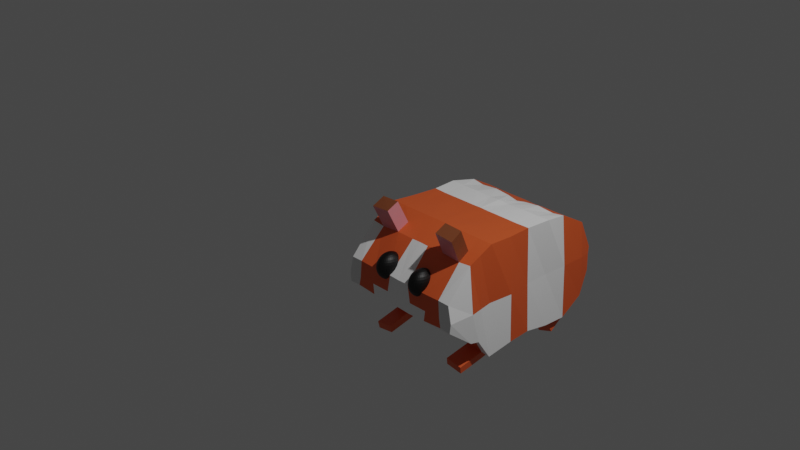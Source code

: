 # Source: morumotto.blend  (saved by Blender 2.92.15; exported with 4.5.12 LTS)
import bpy
from mathutils import Matrix  # noqa: F401  (used for matrix-valued properties, if any)

bpy.ops.wm.read_factory_settings(use_empty=True)
scene = bpy.context.scene
scene.name = 'Scene'

# ---- collections
col_collection = bpy.data.collections.new('Collection'); scene.collection.children.link(col_collection)

# ---- materials (node trees are filled in below, after node groups)
mat_material = bpy.data.materials.new('Material')
mat_material.alpha_threshold = 0.0
mat_material.use_transparent_shadow = False
mat_material.line_color = (0.0, 0.0, 0.0, 1.0)
mat_body_color1 = bpy.data.materials.new('body_color1')
mat_body_color1.use_transparent_shadow = False
mat_body_color2 = bpy.data.materials.new('body_color2')
mat_body_color2.use_transparent_shadow = False
mat_eye_color = bpy.data.materials.new('eye_color')
mat_eye_color.use_transparent_shadow = False
mat_ear_color1 = bpy.data.materials.new('ear_color1')
mat_ear_color1.use_transparent_shadow = False
mat_ear_color2 = bpy.data.materials.new('ear_color2')
mat_ear_color2.use_transparent_shadow = False

# ---- material node trees
mat_material.use_nodes = True; mat_material.node_tree.nodes.clear()
_N = mat_material.node_tree.nodes; _L = mat_material.node_tree.links
n0 = _N.new('ShaderNodeOutputMaterial'); n0.name = 'Material Output'; n0.location = (300, 300)
n1 = _N.new('ShaderNodeBsdfPrincipled'); n1.name = 'Principled BSDF'; n1.location = (10, 300)
n1.distribution = 'GGX'
n1.subsurface_method = 'BURLEY'
n1.inputs[2].default_value = 0.4
n1.inputs[3].default_value = 1.45
n1.inputs[27].default_value = (0.0, 0.0, 0.0, 1.0)
n1.inputs[28].default_value = 1.0
_L.new(n1.outputs[0], n0.inputs[0])
n0.is_active_output = True
mat_body_color1.use_nodes = True; mat_body_color1.node_tree.nodes.clear()
_N = mat_body_color1.node_tree.nodes; _L = mat_body_color1.node_tree.links
n0 = _N.new('ShaderNodeBsdfPrincipled'); n0.name = 'Principled BSDF'; n0.location = (10, 300)
n0.distribution = 'GGX'
n0.subsurface_method = 'BURLEY'
n0.inputs[0].default_value = (0.8, 0.1177, 0.02872, 1.0)
n0.inputs[3].default_value = 1.45
n0.inputs[27].default_value = (0.0, 0.0, 0.0, 1.0)
n0.inputs[28].default_value = 1.0
n1 = _N.new('ShaderNodeOutputMaterial'); n1.name = 'Material Output'; n1.location = (300, 300)
_L.new(n0.outputs[0], n1.inputs[0])
n1.is_active_output = True
mat_body_color2.use_nodes = True; mat_body_color2.node_tree.nodes.clear()
_N = mat_body_color2.node_tree.nodes; _L = mat_body_color2.node_tree.links
n0 = _N.new('ShaderNodeBsdfPrincipled'); n0.name = 'Principled BSDF'; n0.location = (10, 300)
n0.distribution = 'GGX'
n0.subsurface_method = 'BURLEY'
n0.inputs[0].default_value = (1.0, 1.0, 1.0, 1.0)
n0.inputs[3].default_value = 1.45
n0.inputs[27].default_value = (0.0, 0.0, 0.0, 1.0)
n0.inputs[28].default_value = 1.0
n1 = _N.new('ShaderNodeOutputMaterial'); n1.name = 'Material Output'; n1.location = (300, 300)
_L.new(n0.outputs[0], n1.inputs[0])
n1.is_active_output = True
mat_eye_color.use_nodes = True; mat_eye_color.node_tree.nodes.clear()
_N = mat_eye_color.node_tree.nodes; _L = mat_eye_color.node_tree.links
n0 = _N.new('ShaderNodeBsdfPrincipled'); n0.name = 'Principled BSDF'; n0.location = (10, 300)
n0.distribution = 'GGX'
n0.subsurface_method = 'BURLEY'
n0.inputs[0].default_value = (0.0, 0.0, 0.0, 1.0)
n0.inputs[3].default_value = 1.45
n0.inputs[27].default_value = (0.0, 0.0, 0.0, 1.0)
n0.inputs[28].default_value = 1.0
n1 = _N.new('ShaderNodeOutputMaterial'); n1.name = 'Material Output'; n1.location = (300, 300)
_L.new(n0.outputs[0], n1.inputs[0])
n1.is_active_output = True
mat_ear_color1.use_nodes = True; mat_ear_color1.node_tree.nodes.clear()
_N = mat_ear_color1.node_tree.nodes; _L = mat_ear_color1.node_tree.links
n0 = _N.new('ShaderNodeBsdfPrincipled'); n0.name = 'Principled BSDF'; n0.location = (10, 300)
n0.distribution = 'GGX'
n0.subsurface_method = 'BURLEY'
n0.inputs[0].default_value = (0.8228, 0.2831, 0.314, 1.0)
n0.inputs[3].default_value = 1.45
n0.inputs[27].default_value = (0.0, 0.0, 0.0, 1.0)
n0.inputs[28].default_value = 1.0
n1 = _N.new('ShaderNodeOutputMaterial'); n1.name = 'Material Output'; n1.location = (300, 300)
_L.new(n0.outputs[0], n1.inputs[0])
n1.is_active_output = True
mat_ear_color2.use_nodes = True; mat_ear_color2.node_tree.nodes.clear()
_N = mat_ear_color2.node_tree.nodes; _L = mat_ear_color2.node_tree.links
n0 = _N.new('ShaderNodeBsdfPrincipled'); n0.name = 'Principled BSDF'; n0.location = (10, 300)
n0.distribution = 'GGX'
n0.subsurface_method = 'BURLEY'
n0.inputs[0].default_value = (0.2384, 0.06848, 0.02416, 1.0)
n0.inputs[3].default_value = 1.45
n0.inputs[27].default_value = (0.0, 0.0, 0.0, 1.0)
n0.inputs[28].default_value = 1.0
n1 = _N.new('ShaderNodeOutputMaterial'); n1.name = 'Material Output'; n1.location = (300, 300)
_L.new(n0.outputs[0], n1.inputs[0])
n1.is_active_output = True

# ---- world
world_world = bpy.data.worlds.new('World'); scene.world = world_world
world_world.use_nodes = True; world_world.node_tree.nodes.clear()
_N = world_world.node_tree.nodes; _L = world_world.node_tree.links
n0 = _N.new('ShaderNodeOutputWorld'); n0.name = 'World Output'; n0.location = (300, 300)
n1 = _N.new('ShaderNodeBackground'); n1.name = 'Background'; n1.location = (10, 300)
n1.inputs[0].default_value = (0.05088, 0.05088, 0.05088, 1.0)
_L.new(n1.outputs[0], n0.inputs[0])
n0.is_active_output = True
world_world.color = (0.05088, 0.05088, 0.05088)
world_world.use_sun_shadow = False
world_world.sun_shadow_jitter_overblur = 0.0

# ---- cameras
cam_camera = bpy.data.cameras.new('Camera')
cam_camera.clip_end = 100.0
cam_camera.ortho_scale = 7.314

# ---- lights
light_light = bpy.data.lights.new('Light', 'POINT')
light_light.transmission_factor = 0.0
light_light.energy = 1000.0
light_light.shadow_soft_size = 0.1
light_light.shadow_maximum_resolution = 0.006
light_light.use_absolute_resolution = True

# ---- meshes
me_cube = bpy.data.meshes.new('Cube')
me_cube.from_pydata([(0.7193, 0.864, 0.1136), (0.7311, 0.853, -0.2847), (0.7215, -1.0, 0.2774), (0.7531, -1.0, -0.1545), (0.6888, -2.647e-10, 0.8941), (0.7669, 0.0, -0.7908), (0.7215, -0.5, 0.937), (0.7614, -0.5, -0.8844), (0.7188, -0.75, 0.7424), (0.7718, -0.75, -0.479), (0.7892, -0.25, -0.7868), (0.7099, -0.25, 0.9053), (0.7645, 0.5, -0.89), (0.6679, 0.5, 0.8121), (0.7493, 0.75, -0.6675), (0.6993, 0.75, 0.5809), (0.7099, 0.25, 0.8916), (0.7721, 0.25, -0.8601), (0.72, 0.858, 0.0), (0.7658, -1.0, 0.0), (0.7253, 0.0, 0.0), (0.7347, -0.5, 0.0), (0.7828, -0.75, 0.0), (0.7639, -0.25, 0.0), (0.7352, 0.5, 0.0), (0.7401, 0.75, 0.0), (0.7157, 0.25, -0.004126), (0.0, 0.8179, -0.4053), (0.0, -1.0, 0.2749), (0.0, -1.0, -0.1729), (0.0, 0.7907, 0.1741), (0.0, 0.0, -0.7736), (-1.782e-17, 0.002268, 0.8901), (0.0, -0.5, -0.8879), (0.0, -0.5, 0.9431), (0.0, -0.75, -0.4159), (0.0, -0.75, 0.7425), (0.0, -0.25, 0.9071), (0.0, -0.25, -0.7522), (0.0, 0.5, 0.742), (0.0, 0.5, -0.8405), (0.0, 0.75, -0.7078), (0.0, 0.75, 0.5591), (0.0, 0.25, 0.8938), (0.0, 0.25, -0.8348), (0.0, 0.851, 0.0), (0.0, -1.0, 0.0), (0.38, -1.0, -0.1679), (0.3861, 0.8455, 0.1385), (0.3357, -1.324e-10, 0.8883), (0.3312, -0.5, 0.9377), (0.3342, -0.75, 0.7442), (0.3294, -0.25, 0.9091), (0.3142, 0.5, 0.8049), (0.3564, 0.75, 0.5683), (0.3351, 0.25, 0.887), (0.3964, 0.8493, 0.0), (0.3973, 0.8196, -0.3879), (0.3741, -1.0, 0.2705), (0.5, 0.0, -0.7656), (0.4514, -0.5, -0.836), (0.4286, -0.75, -0.3963), (0.5, -0.25, -0.7695), (0.5, 0.5, -0.8924), (0.5, 0.75, -0.6579), (0.5, 0.25, -0.7819), (0.3956, -1.0, 0.0), (0.1571, 0.8188, -0.412), (0.1337, -1.0, 0.2828), (0.25, 0.0, -0.7707), (0.25, -0.5, -0.8708), (0.1951, -0.75, -0.4348), (0.25, -0.25, -0.7697), (0.25, 0.5, -0.8787), (0.25, 0.75, -0.6494), (0.25, 0.25, -0.8024), (0.1692, -1.0, 0.0), (0.1625, -1.0, -0.1833), (0.1442, 0.8103, 0.1104), (0.104, -6.618e-11, 0.8882), (0.1266, -0.5, 0.942), (0.1123, -0.75, 0.7386), (0.1081, -0.25, 0.9043), (0.1278, 0.5, 0.7781), (0.1407, 0.75, 0.5688), (0.1289, 0.25, 0.8781), (0.1768, 0.8531, 0.0), (0.6197, -1.0, -0.1442), (0.5335, 0.8331, 0.1622), (0.5257, -1.986e-10, 0.8865), (0.5437, -0.5, 0.9366), (0.5641, -0.75, 0.7184), (0.5276, -0.25, 0.9063), (0.5216, 0.5, 0.7796), (0.5226, 0.75, 0.5733), (0.5487, 0.25, 0.8865), (0.5424, 0.8499, 0.0), (0.5474, 0.8416, -0.3093), (0.582, -1.0, 0.2796), (0.665, 0.0, -0.7664), (0.6532, -0.5, -0.872), (0.643, -0.75, -0.4455), (0.6539, -0.25, -0.7752), (0.6731, 0.5, -0.813), (0.6155, 0.75, -0.6715), (0.6708, 0.25, -0.7926), (0.5981, -1.0, 0.0), (0.7669, -0.65, -0.5243), (0.7201, -0.6317, 0.8345), (0.76, -0.6317, 0.0), (0.0, -0.6317, 0.8375), (0.0, -0.6317, -0.4519), (0.3328, -0.6317, 0.8358), (0.4394, -0.6317, -0.4887), (0.2211, -0.6317, -0.463), (0.1191, -0.6317, 0.8349), (0.5544, -0.6317, 0.8216), (0.6478, -0.6317, -0.5002), (0.6459, -0.486, -0.9876), (0.4441, -0.486, -0.9516), (0.6467, -0.236, -0.8908), (0.4928, -0.236, -0.8851), (0.6449, -0.7592, -0.9587), (0.4431, -0.7592, -0.9227), (0.6377, -0.7453, -1.074), (0.4359, -0.7453, -1.038), (0.694, 0.5479, -0.985), (0.5209, 0.5479, -1.064), (0.6364, 0.7979, -0.8435), (0.5209, 0.7979, -0.8299), (0.701, 0.3451, -0.9273), (0.5279, 0.3451, -1.007), (0.7219, 0.393, -1.099), (0.5488, 0.393, -1.179), (0.3509, -0.7439, 1.218), (0.3523, -0.8622, 1.127), (0.5822, -0.8622, 1.101), (0.5725, -0.7439, 1.204)], [], [(101, 9, 3, 87), (22, 8, 2, 19), (96, 88, 0, 18), (26, 16, 4, 20), (105, 17, 5, 99), (23, 11, 6, 21), (102, 10, 7, 100), (109, 108, 8, 22), (117, 107, 9, 101), (99, 5, 10, 102), (20, 4, 11, 23), (104, 14, 12, 103), (25, 15, 13, 24), (18, 0, 15, 25), (97, 1, 14, 104), (103, 12, 17, 105), (24, 13, 16, 26), (12, 24, 26, 17), (1, 18, 25, 14), (14, 25, 24, 12), (5, 20, 23, 10), (107, 109, 22, 9), (10, 23, 21, 7), (17, 26, 20, 5), (97, 96, 18, 1), (9, 22, 19, 3), (77, 76, 46, 29), (83, 39, 43, 85), (78, 30, 42, 84), (84, 42, 39, 83), (79, 32, 37, 82), (115, 110, 36, 81), (82, 37, 34, 80), (85, 43, 32, 79), (76, 68, 28, 46), (81, 36, 28, 68), (91, 51, 58, 98), (106, 98, 58, 66), (95, 55, 49, 89), (92, 52, 50, 90), (91, 116, 137, 136), (89, 49, 52, 92), (94, 54, 53, 93), (88, 48, 54, 94), (93, 53, 55, 95), (87, 106, 66, 47), (67, 86, 56, 57), (73, 63, 65, 75), (67, 57, 64, 74), (74, 64, 63, 73), (69, 59, 62, 72), (114, 113, 61, 71), (72, 62, 60, 70), (75, 65, 59, 69), (86, 78, 48, 56), (71, 61, 47, 77), (35, 71, 77, 29), (45, 30, 78, 86), (44, 75, 69, 31), (38, 72, 70, 33), (111, 114, 71, 35), (31, 69, 72, 38), (41, 74, 73, 40), (27, 67, 74, 41), (40, 73, 75, 44), (27, 45, 86, 67), (51, 81, 68, 58), (66, 58, 68, 76), (55, 85, 79, 49), (52, 82, 80, 50), (112, 115, 81, 51), (49, 79, 82, 52), (54, 84, 83, 53), (48, 78, 84, 54), (53, 83, 85, 55), (47, 66, 76, 77), (3, 19, 106, 87), (13, 93, 95, 16), (0, 88, 94, 15), (15, 94, 93, 13), (4, 89, 92, 11), (108, 116, 91, 8), (11, 92, 90, 6), (16, 95, 89, 4), (19, 2, 98, 106), (8, 91, 98, 2), (57, 56, 96, 97), (63, 103, 105, 65), (57, 97, 104, 64), (64, 104, 128, 129), (59, 99, 102, 62), (113, 117, 101, 61), (102, 100, 118, 120), (65, 105, 99, 59), (56, 48, 88, 96), (61, 101, 87, 47), (60, 100, 117, 113), (6, 90, 116, 108), (50, 80, 115, 112), (33, 70, 114, 111), (70, 60, 113, 114), (90, 50, 112, 116), (80, 34, 110, 115), (7, 21, 109, 107), (100, 7, 107, 117), (21, 6, 108, 109), (121, 120, 118, 119), (62, 102, 120, 121), (100, 60, 123, 122), (60, 62, 121, 119), (122, 123, 125, 124), (118, 100, 122, 124), (119, 118, 124, 125), (60, 119, 125, 123), (129, 128, 126, 127), (63, 64, 129, 127), (63, 127, 133, 131), (104, 103, 126, 128), (130, 131, 133, 132), (103, 63, 131, 130), (127, 126, 132, 133), (126, 103, 130, 132), (137, 134, 135, 136), (116, 112, 134, 137), (112, 51, 135, 134), (51, 91, 136, 135)])
me_cube.polygons.foreach_set('material_index', [0, 2, 1, 2, 2, 1, 2, 1, 2, 1, 1, 1, 1, 1, 1, 2, 2, 2, 1, 1, 1, 2, 2, 2, 1, 2, 2, 2, 1, 1, 1, 1, 1, 2, 2, 2, 1, 1, 2, 1, 5, 1, 1, 1, 2, 1, 1, 2, 1, 1, 1, 2, 2, 2, 1, 2, 2, 1, 2, 2, 2, 1, 1, 1, 2, 1, 1, 1, 2, 1, 1, 1, 1, 1, 2, 2, 0, 2, 1, 1, 1, 1, 1, 2, 0, 2, 1, 2, 1, 1, 1, 1, 1, 2, 1, 1, 1, 1, 1, 2, 2, 1, 1, 2, 2, 1, 1, 0, 1, 1, 1, 1, 1, 1, 1, 1, 1, 1, 1, 1, 1, 1, 5, 5, 4, 4])
_uv = me_cube.uv_layers.new(name='UVMap')
_uv.uv.foreach_set('vector', [0.3438, 0.7188, 0.375, 0.7188, 0.375, 0.75, 0.3438, 0.75, 0.5, 0.7188, 0.625, 0.7188, 0.625, 0.75, 0.5, 0.75, 0.5, 0.4688, 0.625, 0.4688, 0.625, 0.5, 0.5, 0.5, 0.5, 0.5938, 0.625, 0.5938, 0.625, 0.625, 0.5, 0.625, 0.3437, 0.5937, 0.375, 0.5938, 0.375, 0.625, 0.3438, 0.625, 0.5, 0.6562, 0.625, 0.6562, 0.625, 0.6875, 0.5, 0.6875, 0.3438, 0.6562, 0.375, 0.6562, 0.375, 0.6875, 0.3438, 0.6875, 0.5, 0.704, 0.625, 0.704, 0.625, 0.7188, 0.5, 0.7188, 0.3438, 0.704, 0.375, 0.704, 0.375, 0.7188, 0.3438, 0.7188, 0.3438, 0.625, 0.375, 0.625, 0.375, 0.6562, 0.3438, 0.6562, 0.5, 0.625, 0.625, 0.625, 0.625, 0.6562, 0.5, 0.6562, 0.3438, 0.5312, 0.375, 0.5312, 0.375, 0.5625, 0.3438, 0.5625, 0.5, 0.5312, 0.625, 0.5312, 0.625, 0.5625, 0.5, 0.5625, 0.5, 0.5, 0.625, 0.5, 0.625, 0.5312, 0.5, 0.5312, 0.3438, 0.5, 0.375, 0.5, 0.375, 0.5312, 0.3438, 0.5312, 0.3438, 0.5625, 0.375, 0.5625, 0.375, 0.5938, 0.3437, 0.5937, 0.5, 0.5625, 0.625, 0.5625, 0.625, 0.5938, 0.5, 0.5938, 0.375, 0.5625, 0.5, 0.5625, 0.5, 0.5938, 0.375, 0.5938, 0.375, 0.5, 0.5, 0.5, 0.5, 0.5312, 0.375, 0.5312, 0.375, 0.5312, 0.5, 0.5312, 0.5, 0.5625, 0.375, 0.5625, 0.375, 0.625, 0.5, 0.625, 0.5, 0.6562, 0.375, 0.6562, 0.375, 0.704, 0.5, 0.704, 0.5, 0.7188, 0.375, 0.7188, 0.375, 0.6562, 0.5, 0.6562, 0.5, 0.6875, 0.375, 0.6875, 0.375, 0.5938, 0.5, 0.5938, 0.5, 0.625, 0.375, 0.625, 0.375, 0.4687, 0.5, 0.4688, 0.5, 0.5, 0.375, 0.5, 0.375, 0.7188, 0.5, 0.7188, 0.5, 0.75, 0.375, 0.75, 0.375, 0.8437, 0.5, 0.8438, 0.5, 0.875, 0.375, 0.875, 0.7188, 0.5625, 0.75, 0.5625, 0.75, 0.5938, 0.7187, 0.5937, 0.7188, 0.5, 0.75, 0.5, 0.75, 0.5312, 0.7188, 0.5312, 0.7188, 0.5312, 0.75, 0.5312, 0.75, 0.5625, 0.7188, 0.5625, 0.7188, 0.625, 0.75, 0.625, 0.75, 0.6562, 0.7188, 0.6562, 0.7188, 0.704, 0.75, 0.704, 0.75, 0.7188, 0.7188, 0.7188, 0.7188, 0.6562, 0.75, 0.6562, 0.75, 0.6875, 0.7188, 0.6875, 0.7187, 0.5937, 0.75, 0.5938, 0.75, 0.625, 0.7188, 0.625, 0.5, 0.8438, 0.625, 0.8437, 0.625, 0.875, 0.5, 0.875, 0.7188, 0.7188, 0.75, 0.7188, 0.75, 0.75, 0.7188, 0.75, 0.6562, 0.7187, 0.6875, 0.7187, 0.6875, 0.75, 0.6562, 0.75, 0.5, 0.7812, 0.625, 0.7812, 0.625, 0.8125, 0.5, 0.8125, 0.6562, 0.5938, 0.6875, 0.5937, 0.6875, 0.625, 0.6562, 0.625, 0.6562, 0.6562, 0.6875, 0.6562, 0.6875, 0.6875, 0.6562, 0.6875, 0.6562, 0.7187, 0.6562, 0.704, 0.6562, 0.704, 0.6562, 0.7187, 0.6562, 0.625, 0.6875, 0.625, 0.6875, 0.6562, 0.6562, 0.6562, 0.6562, 0.5312, 0.6875, 0.5313, 0.6875, 0.5625, 0.6562, 0.5625, 0.6562, 0.5, 0.6875, 0.5, 0.6875, 0.5313, 0.6562, 0.5312, 0.6562, 0.5625, 0.6875, 0.5625, 0.6875, 0.5937, 0.6562, 0.5938, 0.375, 0.7812, 0.5, 0.7812, 0.5, 0.8125, 0.375, 0.8125, 0.375, 0.4062, 0.5, 0.4062, 0.5, 0.4375, 0.375, 0.4375, 0.2812, 0.5625, 0.3125, 0.5625, 0.3125, 0.5937, 0.2812, 0.5937, 0.2812, 0.5, 0.3125, 0.5, 0.3125, 0.5312, 0.2812, 0.5312, 0.2812, 0.5312, 0.3125, 0.5312, 0.3125, 0.5625, 0.2812, 0.5625, 0.2812, 0.625, 0.3125, 0.625, 0.3125, 0.6562, 0.2812, 0.6562, 0.2812, 0.704, 0.3125, 0.704, 0.3125, 0.7188, 0.2813, 0.7188, 0.2812, 0.6562, 0.3125, 0.6562, 0.3125, 0.6875, 0.2813, 0.6875, 0.2812, 0.5937, 0.3125, 0.5937, 0.3125, 0.625, 0.2812, 0.625, 0.5, 0.4062, 0.625, 0.4062, 0.625, 0.4375, 0.5, 0.4375, 0.2813, 0.7188, 0.3125, 0.7188, 0.3125, 0.75, 0.2812, 0.75, 0.25, 0.7188, 0.2813, 0.7188, 0.2812, 0.75, 0.25, 0.75, 0.5, 0.375, 0.625, 0.375, 0.625, 0.4062, 0.5, 0.4062, 0.25, 0.5938, 0.2812, 0.5937, 0.2812, 0.625, 0.25, 0.625, 0.25, 0.6562, 0.2812, 0.6562, 0.2813, 0.6875, 0.25, 0.6875, 0.25, 0.704, 0.2812, 0.704, 0.2813, 0.7188, 0.25, 0.7188, 0.25, 0.625, 0.2812, 0.625, 0.2812, 0.6562, 0.25, 0.6562, 0.25, 0.5312, 0.2812, 0.5312, 0.2812, 0.5625, 0.25, 0.5625, 0.25, 0.5, 0.2812, 0.5, 0.2812, 0.5312, 0.25, 0.5312, 0.25, 0.5625, 0.2812, 0.5625, 0.2812, 0.5937, 0.25, 0.5938, 0.375, 0.375, 0.5, 0.375, 0.5, 0.4062, 0.375, 0.4062, 0.6875, 0.7187, 0.7188, 0.7188, 0.7188, 0.75, 0.6875, 0.75, 0.5, 0.8125, 0.625, 0.8125, 0.625, 0.8437, 0.5, 0.8438, 0.6875, 0.5937, 0.7187, 0.5937, 0.7188, 0.625, 0.6875, 0.625, 0.6875, 0.6562, 0.7188, 0.6562, 0.7188, 0.6875, 0.6875, 0.6875, 0.6875, 0.704, 0.7188, 0.704, 0.7188, 0.7188, 0.6875, 0.7187, 0.6875, 0.625, 0.7188, 0.625, 0.7188, 0.6562, 0.6875, 0.6562, 0.6875, 0.5313, 0.7188, 0.5312, 0.7188, 0.5625, 0.6875, 0.5625, 0.6875, 0.5, 0.7188, 0.5, 0.7188, 0.5312, 0.6875, 0.5313, 0.6875, 0.5625, 0.7188, 0.5625, 0.7187, 0.5937, 0.6875, 0.5937, 0.375, 0.8125, 0.5, 0.8125, 0.5, 0.8438, 0.375, 0.8437, 0.375, 0.75, 0.5, 0.75, 0.5, 0.7812, 0.375, 0.7812, 0.625, 0.5625, 0.6562, 0.5625, 0.6562, 0.5938, 0.625, 0.5938, 0.625, 0.5, 0.6562, 0.5, 0.6562, 0.5312, 0.625, 0.5312, 0.625, 0.5312, 0.6562, 0.5312, 0.6562, 0.5625, 0.625, 0.5625, 0.625, 0.625, 0.6562, 0.625, 0.6562, 0.6562, 0.625, 0.6562, 0.625, 0.704, 0.6562, 0.704, 0.6562, 0.7187, 0.625, 0.7188, 0.625, 0.6562, 0.6562, 0.6562, 0.6562, 0.6875, 0.625, 0.6875, 0.625, 0.5938, 0.6562, 0.5938, 0.6562, 0.625, 0.625, 0.625, 0.5, 0.75, 0.625, 0.75, 0.625, 0.7812, 0.5, 0.7812, 0.625, 0.7188, 0.6562, 0.7187, 0.6562, 0.75, 0.625, 0.75, 0.375, 0.4375, 0.5, 0.4375, 0.5, 0.4688, 0.375, 0.4687, 0.3125, 0.5625, 0.3438, 0.5625, 0.3437, 0.5937, 0.3125, 0.5937, 0.3125, 0.5, 0.3438, 0.5, 0.3438, 0.5312, 0.3125, 0.5312, 0.3125, 0.5312, 0.3438, 0.5312, 0.3438, 0.5312, 0.3125, 0.5312, 0.3125, 0.625, 0.3438, 0.625, 0.3438, 0.6562, 0.3125, 0.6562, 0.3125, 0.704, 0.3438, 0.704, 0.3438, 0.7188, 0.3125, 0.7188, 0.3438, 0.6562, 0.3438, 0.6875, 0.3438, 0.6875, 0.3438, 0.6562, 0.3125, 0.5937, 0.3437, 0.5937, 0.3438, 0.625, 0.3125, 0.625, 0.5, 0.4375, 0.625, 0.4375, 0.625, 0.4688, 0.5, 0.4688, 0.3125, 0.7188, 0.3438, 0.7188, 0.3438, 0.75, 0.3125, 0.75, 0.3125, 0.6875, 0.3438, 0.6875, 0.3438, 0.704, 0.3125, 0.704, 0.625, 0.6875, 0.6562, 0.6875, 0.6562, 0.704, 0.625, 0.704, 0.6875, 0.6875, 0.7188, 0.6875, 0.7188, 0.704, 0.6875, 0.704, 0.25, 0.6875, 0.2813, 0.6875, 0.2812, 0.704, 0.25, 0.704, 0.2813, 0.6875, 0.3125, 0.6875, 0.3125, 0.704, 0.2812, 0.704, 0.6562, 0.6875, 0.6875, 0.6875, 0.6875, 0.704, 0.6562, 0.704, 0.7188, 0.6875, 0.75, 0.6875, 0.75, 0.704, 0.7188, 0.704, 0.375, 0.6875, 0.5, 0.6875, 0.5, 0.704, 0.375, 0.704, 0.3438, 0.6875, 0.375, 0.6875, 0.375, 0.704, 0.3438, 0.704, 0.5, 0.6875, 0.625, 0.6875, 0.625, 0.704, 0.5, 0.704, 0.3125, 0.6562, 0.3438, 0.6562, 0.3438, 0.6875, 0.3125, 0.6875, 0.3125, 0.6562, 0.3438, 0.6562, 0.3438, 0.6562, 0.3125, 0.6562, 0.3438, 0.6875, 0.3125, 0.6875, 0.3125, 0.6875, 0.3438, 0.6875, 0.3125, 0.6875, 0.3125, 0.6562, 0.3125, 0.6562, 0.3125, 0.6875, 0.3438, 0.6875, 0.3125, 0.6875, 0.3125, 0.6875, 0.3438, 0.6875, 0.3438, 0.6875, 0.3438, 0.6875, 0.3438, 0.6875, 0.3438, 0.6875, 0.3125, 0.6875, 0.3438, 0.6875, 0.3438, 0.6875, 0.3125, 0.6875, 0.3125, 0.6875, 0.3125, 0.6875, 0.3125, 0.6875, 0.3125, 0.6875, 0.3125, 0.5312, 0.3438, 0.5312, 0.3438, 0.5625, 0.3125, 0.5625, 0.3125, 0.5625, 0.3125, 0.5312, 0.3125, 0.5312, 0.3125, 0.5625, 0.3125, 0.5625, 0.3125, 0.5625, 0.3125, 0.5625, 0.3125, 0.5625, 0.3438, 0.5312, 0.3438, 0.5625, 0.3438, 0.5625, 0.3438, 0.5312, 0.3438, 0.5625, 0.3125, 0.5625, 0.3125, 0.5625, 0.3438, 0.5625, 0.3438, 0.5625, 0.3125, 0.5625, 0.3125, 0.5625, 0.3438, 0.5625, 0.3125, 0.5625, 0.3438, 0.5625, 0.3438, 0.5625, 0.3125, 0.5625, 0.3438, 0.5625, 0.3438, 0.5625, 0.3438, 0.5625, 0.3438, 0.5625, 0.6562, 0.704, 0.6875, 0.704, 0.6875, 0.7187, 0.6562, 0.7187, 0.6562, 0.704, 0.6875, 0.704, 0.6875, 0.704, 0.6562, 0.704, 0.6875, 0.704, 0.6875, 0.7187, 0.6875, 0.7187, 0.6875, 0.704, 0.6875, 0.7187, 0.6562, 0.7187, 0.6562, 0.7187, 0.6875, 0.7187])
me_cube.materials.append(mat_material)
me_cube.materials.append(mat_body_color1)
me_cube.materials.append(mat_body_color2)
me_cube.materials.append(mat_eye_color)
me_cube.materials.append(mat_ear_color1)
me_cube.materials.append(mat_ear_color2)
me_cube.use_remesh_preserve_volume = False
me_cube.use_remesh_preserve_attributes = False
me_cube.use_mirror_vertex_groups = False
me_cube.update()
me_001 = bpy.data.meshes.new('球.001')
me_001.from_pydata([(0.0, 0.1951, 0.7145), (0.0, 0.3827, 0.6576), (0.0, 0.5556, 0.5652), (0.0, 0.7071, 0.4408), (0.0, 0.8315, 0.2893), (0.03806, 0.1913, 0.7145), (0.07466, 0.3753, 0.6576), (0.1084, 0.5449, 0.5652), (0.1379, 0.6935, 0.4408), (0.07466, 0.1802, 0.7145), (0.1464, 0.3536, 0.6576), (0.2126, 0.5133, 0.5652), (0.2706, 0.6533, 0.4408), (0.1084, 0.1622, 0.7145), (0.2126, 0.3182, 0.6576), (0.3087, 0.4619, 0.5652), (0.3928, 0.5879, 0.4408), (0.1084, 0.1622, -1.247), (0.1379, 0.1379, 0.7145), (0.2706, 0.2706, 0.6576), (0.3928, 0.3928, 0.5652), (0.5, 0.5, 0.4408), (0.5879, 0.5879, 0.2893), (0.6533, 0.6533, 0.1164), (0.1379, 0.1379, -1.247), (0.1622, 0.1084, 0.7145), (0.3182, 0.2126, 0.6576), (0.4619, 0.3087, 0.5652), (0.5879, 0.3928, 0.4408), (0.6913, 0.4619, 0.2893), (0.7682, 0.5133, 0.1164), (0.1622, 0.1084, -1.247), (0.1802, 0.07466, 0.7145), (0.3536, 0.1464, 0.6576), (0.5133, 0.2126, 0.5652), (0.6533, 0.2706, 0.4408), (0.7682, 0.3182, 0.2893), (0.8536, 0.3536, 0.1164), (0.9061, 0.3753, -0.07122), (0.1913, 0.03806, 0.7145), (0.3753, 0.07466, 0.6576), (0.5449, 0.1084, 0.5652), (0.6935, 0.1379, 0.4408), (0.8155, 0.1622, 0.2893), (0.9061, 0.1802, 0.1164), (0.9619, 0.1913, -0.07122), (0.9808, 0.1951, -0.2663), (0.9619, 0.1913, -0.4614), (0.9061, 0.1802, -0.649), (0.8155, 0.1622, -0.8219), (0.6935, 0.1379, -0.9734), (0.5449, 0.1084, -1.098), (0.3753, 0.07466, -1.19), (0.1951, -3.266e-07, 0.7145), (0.3827, -3.192e-07, 0.6576), (0.5556, -3.117e-07, 0.5652), (0.7071, -3.192e-07, 0.4408), (0.8315, -3.341e-07, 0.2893), (0.9239, -2.745e-07, 0.1164), (0.9808, -3.937e-07, -0.07122), (1.0, -3.788e-07, -0.2663), (0.9808, -3.937e-07, -0.4614), (0.9239, -2.298e-07, -0.649), (0.8315, -3.341e-07, -0.8219), (0.7071, -3.192e-07, -0.9734), (0.5556, -3.415e-07, -1.098), (0.3827, -3.043e-07, -1.19), (0.1913, -0.03806, 0.7145), (0.3753, -0.07466, 0.6576), (0.5449, -0.1084, 0.5652), (0.6935, -0.138, 0.4408), (0.8155, -0.1622, 0.2893), (0.9061, -0.1802, 0.1164), (0.9619, -0.1913, -0.07122), (0.9808, -0.1951, -0.2663), (0.9619, -0.1913, -0.4614), (0.9061, -0.1802, -0.649), (0.8155, -0.1622, -0.8219), (0.6935, -0.138, -0.9734), (0.5449, -0.1084, -1.098), (0.3753, 0.08857, -1.19), (0.1913, 0.1252, -1.247), (0.1802, -0.07466, 0.7145), (0.3536, -0.1464, 0.6576), (0.5133, -0.2126, 0.5652), (0.6533, -0.2706, 0.4408), (0.7682, -0.3182, 0.2893), (0.8536, -0.3536, 0.1164), (0.9061, -0.3753, -0.07122), (0.9239, -0.3827, -0.2663), (0.9061, -0.3753, -0.4614), (0.8536, -0.3536, -0.649), (0.7682, -0.3182, -0.8219), (0.6533, -0.2706, -0.9734), (0.5133, -0.2126, -1.098), (0.3536, 0.01678, -1.19), (0.1802, 0.08857, -1.247), (0.1622, -0.1084, 0.7145), (0.3182, -0.2126, 0.6576), (0.4619, -0.3087, 0.5652), (0.5879, -0.3928, 0.4408), (0.6913, -0.4619, 0.2893), (0.7682, -0.5133, 0.1164), (0.8155, -0.5449, -0.07122), (0.8315, -0.5556, -0.2663), (0.8155, -0.5449, -0.4614), (0.7682, -0.5133, -0.649), (0.6913, -0.4619, -0.8219), (0.5879, -0.3928, -0.9734), (0.4619, -0.3087, -1.098), (0.3182, -0.2126, -1.19), (0.1622, -0.1084, -1.247), (0.1379, -0.138, 0.7145), (0.2706, -0.2706, 0.6576), (0.3928, -0.3928, 0.5652), (0.5, -0.5, 0.4408), (0.5879, -0.5879, 0.2893), (0.6533, -0.6533, 0.1164), (0.6935, -0.6935, -0.07122), (0.7071, -0.7071, -0.2663), (0.6935, -0.6935, -0.4614), (0.6533, -0.6533, -0.649), (0.5879, -0.5879, -0.8219), (0.5, -0.5, -0.9734), (0.3928, -0.3928, -1.098), (0.2706, -0.2706, -1.19), (0.1379, -0.138, -1.247), (0.1084, -0.1622, 0.7145), (0.2126, -0.3182, 0.6576), (0.3087, -0.4619, 0.5652), (0.3928, -0.5879, 0.4408), (0.4619, -0.6913, 0.2893), (0.5133, -0.7682, 0.1164), (0.5449, -0.8155, -0.07122), (0.5556, -0.8315, -0.2663), (0.5449, -0.8155, -0.4614), (0.5133, -0.7682, -0.649), (0.4619, -0.6913, -0.8219), (0.3928, -0.5879, -0.9734), (0.3087, -0.4619, -1.098), (0.2126, -0.3182, -1.19), (0.1084, -0.1622, -1.247), (0.07466, -0.1802, 0.7145), (0.1464, -0.3536, 0.6576), (0.2126, -0.5133, 0.5652), (0.2706, -0.6533, 0.4408), (0.3182, -0.7682, 0.2893), (0.3536, -0.8536, 0.1164), (0.3753, -0.9061, -0.07122), (0.3827, -0.9239, -0.2663), (0.3753, -0.9061, -0.4614), (0.3536, -0.8536, -0.649), (0.3182, -0.7682, -0.8219), (0.2706, -0.6533, -0.9734), (0.2126, -0.5133, -1.098), (0.1464, -0.3536, -1.19), (0.07466, -0.1802, -1.247), (0.03806, -0.1913, 0.7145), (0.07466, -0.3753, 0.6576), (0.1084, -0.5449, 0.5652), (0.1379, -0.6935, 0.4408), (0.1622, -0.8155, 0.2893), (0.1802, -0.9061, 0.1164), (0.1913, -0.9619, -0.07122), (0.1951, -0.9808, -0.2663), (0.1913, -0.9619, -0.4614), (0.1802, -0.9061, -0.649), (0.1622, -0.8155, -0.8219), (0.1379, -0.6935, -0.9734), (0.1084, -0.5449, -1.098), (0.07466, -0.3753, -1.19), (0.03806, -0.1913, -1.247), (-7.212e-09, -0.1951, 0.7145), (4.122e-08, -0.3827, 0.6576), (2.632e-08, -0.5556, 0.5652), (-2.584e-08, -0.7071, 0.4408), (-8.544e-08, -0.8315, 0.2893), (6.357e-08, -0.9239, 0.1164), (-8.544e-08, -0.9808, -0.07122), (-1.003e-07, -1.0, -0.2663), (-8.544e-08, -0.9808, -0.4614), (6.357e-08, -0.9239, -0.649), (-8.544e-08, -0.8315, -0.8219), (-2.584e-08, -0.7071, -0.9734), (-1.094e-08, -0.5556, -1.098), (3.964e-09, -0.3827, -1.19), (3.964e-09, -0.1951, -1.247), (-0.03806, -0.1913, 0.7145), (-0.07466, -0.3753, 0.6576), (-0.1084, -0.5449, 0.5652), (-0.1379, -0.6935, 0.4408), (-0.1622, -0.8155, 0.2893), (-0.1802, -0.9061, 0.1164), (-0.1913, -0.9619, -0.07122), (-0.1951, -0.9808, -0.2663), (-0.1913, -0.9619, -0.4614), (-0.1802, -0.9061, -0.649), (-0.1622, -0.8155, -0.8219), (-0.1379, -0.6935, -0.9734), (-0.1084, -0.5449, -1.098), (-0.07466, -0.3753, -1.19), (-0.03806, -0.1913, -1.247), (-0.07466, -0.1802, 0.7145), (-0.1464, -0.3536, 0.6576), (-0.2126, -0.5133, 0.5652), (-0.2706, -0.6533, 0.4408), (-0.3182, -0.7682, 0.2893), (-0.3536, -0.8536, 0.1164), (-0.3753, -0.9061, -0.07122), (-0.3827, -0.9239, -0.2663), (-0.3753, -0.9061, -0.4614), (-0.3536, -0.8536, -0.649), (-0.3182, -0.7682, -0.8219), (-0.2706, -0.6533, -0.9734), (-0.2126, -0.5133, -1.098), (-0.1464, -0.3536, -1.19), (-0.07466, -0.1802, -1.247), (-0.1084, -0.1622, 0.7145), (-0.2126, -0.3182, 0.6576), (-0.3087, -0.4619, 0.5652), (-0.3928, -0.5879, 0.4408), (-0.4619, -0.6913, 0.2893), (-0.5133, -0.7682, 0.1164), (-0.5449, -0.8155, -0.07122), (-0.5556, -0.8315, -0.2663), (-0.5449, -0.8155, -0.4614), (-0.5133, -0.7682, -0.649), (-0.4619, -0.6913, -0.8219), (-0.3928, -0.5879, -0.9734), (-0.3087, -0.4619, -1.098), (-0.2126, -0.3182, -1.19), (-0.1084, -0.1622, -1.247), (-2.304e-07, -5.562e-07, 0.7337), (-0.1379, -0.138, 0.7145), (-0.2706, -0.2706, 0.6576), (-0.3928, -0.3928, 0.5652), (-0.5, -0.5, 0.4408), (-0.5879, -0.5879, 0.2893), (-0.6533, -0.6533, 0.1164), (-0.6935, -0.6935, -0.07122), (-0.7071, -0.7071, -0.2663), (-0.6935, -0.6935, -0.4614), (-0.6533, -0.6533, -0.649), (-0.5879, -0.5879, -0.8219), (-0.5, -0.5, -0.9734), (-0.3928, -0.3928, -1.098), (-0.2706, -0.2706, -1.19), (-0.1379, -0.1379, -1.247), (-0.1622, -0.1084, 0.7145), (-0.3182, -0.2126, 0.6576), (-0.4619, -0.3087, 0.5652), (-0.5879, -0.3928, 0.4408), (-0.6913, -0.4619, 0.2893), (-0.7682, -0.5133, 0.1164), (-0.8155, -0.5449, -0.07122), (-0.8315, -0.5556, -0.2663), (-0.8155, -0.5449, -0.4614), (-0.7682, -0.5133, -0.649), (-0.6913, -0.4619, -0.8219), (-0.5879, -0.3928, -0.9734), (-0.4619, -0.3087, -1.098), (-0.3182, -0.2126, -1.19), (-0.1622, -0.1084, -1.247), (-0.1802, -0.07466, 0.7145), (-0.3536, -0.1464, 0.6576), (-0.5133, -0.2126, 0.5652), (-0.6533, -0.2706, 0.4408), (-0.7682, -0.3182, 0.2893), (-0.8536, -0.3536, 0.1164), (-0.9061, -0.3753, -0.07122), (-0.9239, -0.3827, -0.2663), (-0.9061, -0.3753, -0.4614), (-0.8536, -0.3536, -0.649), (-0.7682, -0.3182, -0.8219), (-0.6533, -0.2706, -0.9734), (-0.5133, -0.2126, -1.098), (-0.1913, -0.03806, 0.7145), (-0.3753, -0.07466, 0.6576), (-0.5449, -0.1084, 0.5652), (-0.6935, -0.1379, 0.4408), (-0.8155, -0.1622, 0.2893), (-0.9061, -0.1802, 0.1164), (-0.9619, -0.1913, -0.07122), (-0.9808, -0.1951, -0.2663), (-0.1951, -3.117e-07, 0.7145), (-0.3827, -2.819e-07, 0.6576), (-0.5556, -2.819e-07, 0.5652), (-0.7071, -1.851e-07, 0.4408), (-0.8315, -1.404e-07, 0.2893), (-0.9239, -3.192e-07, 0.1164), (-0.1913, 0.03806, 0.7145), (-0.3753, 0.07466, 0.6576), (-0.5449, 0.1084, 0.5652), (-0.6935, 0.1379, 0.4408), (-0.8155, 0.1622, 0.2893), (-0.9061, 0.1802, 0.1164), (-0.1802, 0.07466, 0.7145), (-0.3536, 0.1464, 0.6576), (-0.5133, 0.2126, 0.5652), (-0.6533, 0.2706, 0.4408), (-0.7682, 0.3182, 0.2893), (-0.8536, 0.3536, 0.1164), (-0.1622, 0.1084, 0.7145), (-0.3182, 0.2126, 0.6576), (-0.4619, 0.3087, 0.5652), (-0.5879, 0.3928, 0.4408), (-0.6913, 0.4619, 0.2893), (-0.7682, 0.5133, 0.1164), (-0.1379, 0.1379, 0.7145), (-0.2706, 0.2706, 0.6576), (-0.3928, 0.3928, 0.5652), (-0.5, 0.5, 0.4408), (-0.5879, 0.5879, 0.2893), (-0.6533, 0.6533, 0.1164), (-0.1084, 0.1622, 0.7145), (-0.2126, 0.3182, 0.6576), (-0.3087, 0.4619, 0.5652), (-0.3928, 0.5879, 0.4408), (-0.4619, 0.6913, 0.2893), (-0.07466, 0.1802, 0.7145), (-0.1464, 0.3536, 0.6576), (-0.2126, 0.5133, 0.5652), (-0.2706, 0.6533, 0.4408), (-0.3182, 0.7682, 0.2893), (-0.03806, 0.1913, 0.7145), (-0.07466, 0.3753, 0.6576), (-0.1084, 0.5449, 0.5652), (-0.1379, 0.6935, 0.4408), (-0.1622, 0.8155, 0.2893)], [(24, 17), (24, 31)], [(0, 232, 5), (1, 0, 5, 6), (2, 1, 6, 7), (3, 2, 7, 8), (8, 7, 11, 12), (5, 232, 9), (6, 5, 9, 10), (7, 6, 10, 11), (9, 232, 13), (10, 9, 13, 14), (11, 10, 14, 15), (12, 11, 15, 16), (16, 15, 20, 21), (13, 232, 18), (14, 13, 18, 19), (15, 14, 19, 20), (18, 232, 25), (19, 18, 25, 26), (20, 19, 26, 27), (21, 20, 27, 28), (23, 22, 29, 30), (29, 28, 35, 36), (30, 29, 36, 37), (25, 232, 32), (26, 25, 32, 33), (27, 26, 33, 34), (28, 27, 34, 35), (33, 32, 39, 40), (34, 33, 40, 41), (35, 34, 41, 42), (36, 35, 42, 43), (37, 36, 43, 44), (38, 37, 44, 45), (32, 232, 39), (51, 50, 64, 65), (44, 43, 57, 58), (52, 51, 65, 66), (45, 44, 58, 59), (46, 45, 59, 60), (39, 232, 53), (47, 46, 60, 61), (40, 39, 53, 54), (48, 47, 61, 62), (41, 40, 54, 55), (49, 48, 62, 63), (42, 41, 55, 56), (50, 49, 63, 64), (43, 42, 56, 57), (54, 53, 67, 68), (62, 61, 75, 76), (55, 54, 68, 69), (63, 62, 76, 77), (56, 55, 69, 70), (64, 63, 77, 78), (57, 56, 70, 71), (65, 64, 78, 79), (58, 57, 71, 72), (66, 65, 79, 80), (59, 58, 72, 73), (60, 59, 73, 74), (53, 232, 67), (61, 60, 74, 75), (72, 71, 86, 87), (80, 79, 94, 95), (73, 72, 87, 88), (81, 80, 95, 96), (74, 73, 88, 89), (67, 232, 82), (75, 74, 89, 90), (68, 67, 82, 83), (76, 75, 90, 91), (69, 68, 83, 84), (77, 76, 91, 92), (70, 69, 84, 85), (78, 77, 92, 93), (71, 70, 85, 86), (79, 78, 93, 94), (91, 90, 105, 106), (84, 83, 98, 99), (92, 91, 106, 107), (85, 84, 99, 100), (93, 92, 107, 108), (86, 85, 100, 101), (94, 93, 108, 109), (87, 86, 101, 102), (95, 94, 109, 110), (88, 87, 102, 103), (96, 95, 110, 111), (89, 88, 103, 104), (82, 232, 97), (90, 89, 104, 105), (83, 82, 97, 98), (110, 109, 124, 125), (103, 102, 117, 118), (111, 110, 125, 126), (104, 103, 118, 119), (97, 232, 112), (105, 104, 119, 120), (98, 97, 112, 113), (106, 105, 120, 121), (99, 98, 113, 114), (107, 106, 121, 122), (100, 99, 114, 115), (108, 107, 122, 123), (101, 100, 115, 116), (109, 108, 123, 124), (102, 101, 116, 117), (114, 113, 128, 129), (122, 121, 136, 137), (115, 114, 129, 130), (123, 122, 137, 138), (116, 115, 130, 131), (124, 123, 138, 139), (117, 116, 131, 132), (125, 124, 139, 140), (118, 117, 132, 133), (126, 125, 140, 141), (119, 118, 133, 134), (112, 232, 127), (120, 119, 134, 135), (113, 112, 127, 128), (121, 120, 135, 136), (133, 132, 147, 148), (141, 140, 155, 156), (134, 133, 148, 149), (127, 232, 142), (135, 134, 149, 150), (128, 127, 142, 143), (136, 135, 150, 151), (129, 128, 143, 144), (137, 136, 151, 152), (130, 129, 144, 145), (138, 137, 152, 153), (131, 130, 145, 146), (139, 138, 153, 154), (132, 131, 146, 147), (140, 139, 154, 155), (152, 151, 166, 167), (145, 144, 159, 160), (153, 152, 167, 168), (146, 145, 160, 161), (154, 153, 168, 169), (147, 146, 161, 162), (155, 154, 169, 170), (148, 147, 162, 163), (156, 155, 170, 171), (149, 148, 163, 164), (142, 232, 157), (150, 149, 164, 165), (143, 142, 157, 158), (151, 150, 165, 166), (144, 143, 158, 159), (171, 170, 185, 186), (164, 163, 178, 179), (157, 232, 172), (165, 164, 179, 180), (158, 157, 172, 173), (166, 165, 180, 181), (159, 158, 173, 174), (167, 166, 181, 182), (160, 159, 174, 175), (168, 167, 182, 183), (161, 160, 175, 176), (169, 168, 183, 184), (162, 161, 176, 177), (170, 169, 184, 185), (163, 162, 177, 178), (183, 182, 197, 198), (176, 175, 190, 191), (184, 183, 198, 199), (177, 176, 191, 192), (185, 184, 199, 200), (178, 177, 192, 193), (186, 185, 200, 201), (179, 178, 193, 194), (172, 232, 187), (180, 179, 194, 195), (173, 172, 187, 188), (181, 180, 195, 196), (174, 173, 188, 189), (182, 181, 196, 197), (175, 174, 189, 190), (187, 232, 202), (195, 194, 209, 210), (188, 187, 202, 203), (196, 195, 210, 211), (189, 188, 203, 204), (197, 196, 211, 212), (190, 189, 204, 205), (198, 197, 212, 213), (191, 190, 205, 206), (199, 198, 213, 214), (192, 191, 206, 207), (200, 199, 214, 215), (193, 192, 207, 208), (201, 200, 215, 216), (194, 193, 208, 209), (206, 205, 220, 221), (214, 213, 228, 229), (207, 206, 221, 222), (215, 214, 229, 230), (208, 207, 222, 223), (216, 215, 230, 231), (209, 208, 223, 224), (202, 232, 217), (210, 209, 224, 225), (203, 202, 217, 218), (211, 210, 225, 226), (204, 203, 218, 219), (212, 211, 226, 227), (205, 204, 219, 220), (213, 212, 227, 228), (225, 224, 240, 241), (218, 217, 233, 234), (226, 225, 241, 242), (219, 218, 234, 235), (227, 226, 242, 243), (220, 219, 235, 236), (228, 227, 243, 244), (221, 220, 236, 237), (229, 228, 244, 245), (222, 221, 237, 238), (230, 229, 245, 246), (223, 222, 238, 239), (231, 230, 246, 247), (224, 223, 239, 240), (217, 232, 233), (245, 244, 259, 260), (238, 237, 252, 253), (246, 245, 260, 261), (239, 238, 253, 254), (247, 246, 261, 262), (240, 239, 254, 255), (233, 232, 248), (241, 240, 255, 256), (234, 233, 248, 249), (242, 241, 256, 257), (235, 234, 249, 250), (243, 242, 257, 258), (236, 235, 250, 251), (244, 243, 258, 259), (237, 236, 251, 252), (249, 248, 263, 264), (257, 256, 271, 272), (250, 249, 264, 265), (258, 257, 272, 273), (251, 250, 265, 266), (259, 258, 273, 274), (252, 251, 266, 267), (260, 259, 274, 275), (253, 252, 267, 268), (254, 253, 268, 269), (255, 254, 269, 270), (248, 232, 263), (256, 255, 270, 271), (268, 267, 280, 281), (269, 268, 281, 282), (270, 269, 282, 283), (263, 232, 276), (264, 263, 276, 277), (265, 264, 277, 278), (266, 265, 278, 279), (267, 266, 279, 280), (278, 277, 285, 286), (279, 278, 286, 287), (280, 279, 287, 288), (281, 280, 288, 289), (276, 232, 284), (277, 276, 284, 285), (284, 232, 290), (285, 284, 290, 291), (286, 285, 291, 292), (287, 286, 292, 293), (288, 287, 293, 294), (289, 288, 294, 295), (293, 292, 298, 299), (294, 293, 299, 300), (295, 294, 300, 301), (290, 232, 296), (291, 290, 296, 297), (292, 291, 297, 298), (296, 232, 302), (297, 296, 302, 303), (298, 297, 303, 304), (299, 298, 304, 305), (300, 299, 305, 306), (301, 300, 306, 307), (305, 304, 310, 311), (306, 305, 311, 312), (307, 306, 312, 313), (302, 232, 308), (303, 302, 308, 309), (304, 303, 309, 310), (308, 232, 314), (309, 308, 314, 315), (310, 309, 315, 316), (311, 310, 316, 317), (312, 311, 317, 318), (318, 317, 322, 323), (314, 232, 319), (315, 314, 319, 320), (316, 315, 320, 321), (317, 316, 321, 322), (319, 232, 324), (320, 319, 324, 325), (321, 320, 325, 326), (322, 321, 326, 327), (323, 322, 327, 328), (328, 327, 3, 4), (324, 232, 0), (325, 324, 0, 1), (326, 325, 1, 2), (327, 326, 2, 3)])
_uv = me_001.uv_layers.new(name='UVマップ')
_uv.uv.foreach_set('vector', [0.75, 0.9375, 0.7344, 1.0, 0.7187, 0.9375, 0.75, 0.875, 0.75, 0.9375, 0.7187, 0.9375, 0.7188, 0.875, 0.75, 0.8125, 0.75, 0.875, 0.7188, 0.875, 0.7188, 0.8125, 0.75, 0.75, 0.75, 0.8125, 0.7188, 0.8125, 0.7188, 0.75, 0.7188, 0.75, 0.7188, 0.8125, 0.6875, 0.8125, 0.6875, 0.75, 0.7187, 0.9375, 0.7031, 1.0, 0.6875, 0.9375, 0.7188, 0.875, 0.7187, 0.9375, 0.6875, 0.9375, 0.6875, 0.875, 0.7188, 0.8125, 0.7188, 0.875, 0.6875, 0.875, 0.6875, 0.8125, 0.6875, 0.9375, 0.6719, 1.0, 0.6562, 0.9375, 0.6875, 0.875, 0.6875, 0.9375, 0.6562, 0.9375, 0.6562, 0.875, 0.6875, 0.8125, 0.6875, 0.875, 0.6562, 0.875, 0.6562, 0.8125, 0.6875, 0.75, 0.6875, 0.8125, 0.6562, 0.8125, 0.6562, 0.75, 0.6562, 0.75, 0.6562, 0.8125, 0.625, 0.8125, 0.625, 0.75, 0.6562, 0.9375, 0.6406, 1.0, 0.625, 0.9375, 0.6562, 0.875, 0.6562, 0.9375, 0.625, 0.9375, 0.625, 0.875, 0.6562, 0.8125, 0.6562, 0.875, 0.625, 0.875, 0.625, 0.8125, 0.625, 0.9375, 0.6094, 1.0, 0.5937, 0.9375, 0.625, 0.875, 0.625, 0.9375, 0.5937, 0.9375, 0.5937, 0.875, 0.625, 0.8125, 0.625, 0.875, 0.5937, 0.875, 0.5937, 0.8125, 0.625, 0.75, 0.625, 0.8125, 0.5937, 0.8125, 0.5937, 0.75, 0.625, 0.625, 0.625, 0.6875, 0.5937, 0.6875, 0.5937, 0.625, 0.5937, 0.6875, 0.5937, 0.75, 0.5625, 0.75, 0.5625, 0.6875, 0.5937, 0.625, 0.5937, 0.6875, 0.5625, 0.6875, 0.5625, 0.625, 0.5937, 0.9375, 0.5781, 1.0, 0.5625, 0.9375, 0.5937, 0.875, 0.5937, 0.9375, 0.5625, 0.9375, 0.5625, 0.875, 0.5937, 0.8125, 0.5937, 0.875, 0.5625, 0.875, 0.5625, 0.8125, 0.5937, 0.75, 0.5937, 0.8125, 0.5625, 0.8125, 0.5625, 0.75, 0.5625, 0.875, 0.5625, 0.9375, 0.5312, 0.9375, 0.5312, 0.875, 0.5625, 0.8125, 0.5625, 0.875, 0.5312, 0.875, 0.5312, 0.8125, 0.5625, 0.75, 0.5625, 0.8125, 0.5312, 0.8125, 0.5312, 0.75, 0.5625, 0.6875, 0.5625, 0.75, 0.5312, 0.75, 0.5312, 0.6875, 0.5625, 0.625, 0.5625, 0.6875, 0.5312, 0.6875, 0.5312, 0.625, 0.5625, 0.5625, 0.5625, 0.625, 0.5312, 0.625, 0.5312, 0.5625, 0.5625, 0.9375, 0.5469, 1.0, 0.5312, 0.9375, 0.5312, 0.1875, 0.5312, 0.25, 0.5, 0.25, 0.5, 0.1875, 0.5312, 0.625, 0.5312, 0.6875, 0.5, 0.6875, 0.5, 0.625, 0.5312, 0.125, 0.5312, 0.1875, 0.5, 0.1875, 0.5, 0.125, 0.5312, 0.5625, 0.5312, 0.625, 0.5, 0.625, 0.5, 0.5625, 0.5312, 0.5, 0.5312, 0.5625, 0.5, 0.5625, 0.5, 0.5, 0.5312, 0.9375, 0.5156, 1.0, 0.5, 0.9375, 0.5312, 0.4375, 0.5312, 0.5, 0.5, 0.5, 0.5, 0.4375, 0.5312, 0.875, 0.5312, 0.9375, 0.5, 0.9375, 0.5, 0.875, 0.5312, 0.375, 0.5312, 0.4375, 0.5, 0.4375, 0.5, 0.375, 0.5312, 0.8125, 0.5312, 0.875, 0.5, 0.875, 0.5, 0.8125, 0.5312, 0.3125, 0.5312, 0.375, 0.5, 0.375, 0.5, 0.3125, 0.5312, 0.75, 0.5312, 0.8125, 0.5, 0.8125, 0.5, 0.75, 0.5312, 0.25, 0.5312, 0.3125, 0.5, 0.3125, 0.5, 0.25, 0.5312, 0.6875, 0.5312, 0.75, 0.5, 0.75, 0.5, 0.6875, 0.5, 0.875, 0.5, 0.9375, 0.4687, 0.9375, 0.4687, 0.875, 0.5, 0.375, 0.5, 0.4375, 0.4687, 0.4375, 0.4687, 0.375, 0.5, 0.8125, 0.5, 0.875, 0.4687, 0.875, 0.4687, 0.8125, 0.5, 0.3125, 0.5, 0.375, 0.4687, 0.375, 0.4687, 0.3125, 0.5, 0.75, 0.5, 0.8125, 0.4687, 0.8125, 0.4687, 0.75, 0.5, 0.25, 0.5, 0.3125, 0.4687, 0.3125, 0.4687, 0.25, 0.5, 0.6875, 0.5, 0.75, 0.4687, 0.75, 0.4687, 0.6875, 0.5, 0.1875, 0.5, 0.25, 0.4687, 0.25, 0.4687, 0.1875, 0.5, 0.625, 0.5, 0.6875, 0.4687, 0.6875, 0.4687, 0.625, 0.5, 0.125, 0.5, 0.1875, 0.4687, 0.1875, 0.4687, 0.125, 0.5, 0.5625, 0.5, 0.625, 0.4687, 0.625, 0.4687, 0.5625, 0.5, 0.5, 0.5, 0.5625, 0.4687, 0.5625, 0.4687, 0.5, 0.5, 0.9375, 0.4844, 1.0, 0.4687, 0.9375, 0.5, 0.4375, 0.5, 0.5, 0.4687, 0.5, 0.4687, 0.4375, 0.4687, 0.625, 0.4687, 0.6875, 0.4375, 0.6875, 0.4375, 0.625, 0.4687, 0.125, 0.4687, 0.1875, 0.4375, 0.1875, 0.4375, 0.125, 0.4687, 0.5625, 0.4687, 0.625, 0.4375, 0.625, 0.4375, 0.5625, 0.4687, 0.0625, 0.4687, 0.125, 0.4375, 0.125, 0.4375, 0.0625, 0.4687, 0.5, 0.4687, 0.5625, 0.4375, 0.5625, 0.4375, 0.5, 0.4687, 0.9375, 0.4531, 1.0, 0.4375, 0.9375, 0.4687, 0.4375, 0.4687, 0.5, 0.4375, 0.5, 0.4375, 0.4375, 0.4687, 0.875, 0.4687, 0.9375, 0.4375, 0.9375, 0.4375, 0.875, 0.4687, 0.375, 0.4687, 0.4375, 0.4375, 0.4375, 0.4375, 0.375, 0.4687, 0.8125, 0.4687, 0.875, 0.4375, 0.875, 0.4375, 0.8125, 0.4687, 0.3125, 0.4687, 0.375, 0.4375, 0.375, 0.4375, 0.3125, 0.4687, 0.75, 0.4687, 0.8125, 0.4375, 0.8125, 0.4375, 0.75, 0.4687, 0.25, 0.4687, 0.3125, 0.4375, 0.3125, 0.4375, 0.25, 0.4687, 0.6875, 0.4687, 0.75, 0.4375, 0.75, 0.4375, 0.6875, 0.4687, 0.1875, 0.4687, 0.25, 0.4375, 0.25, 0.4375, 0.1875, 0.4375, 0.375, 0.4375, 0.4375, 0.4062, 0.4375, 0.4062, 0.375, 0.4375, 0.8125, 0.4375, 0.875, 0.4062, 0.875, 0.4062, 0.8125, 0.4375, 0.3125, 0.4375, 0.375, 0.4062, 0.375, 0.4062, 0.3125, 0.4375, 0.75, 0.4375, 0.8125, 0.4062, 0.8125, 0.4062, 0.75, 0.4375, 0.25, 0.4375, 0.3125, 0.4062, 0.3125, 0.4062, 0.25, 0.4375, 0.6875, 0.4375, 0.75, 0.4062, 0.75, 0.4062, 0.6875, 0.4375, 0.1875, 0.4375, 0.25, 0.4062, 0.25, 0.4062, 0.1875, 0.4375, 0.625, 0.4375, 0.6875, 0.4062, 0.6875, 0.4062, 0.625, 0.4375, 0.125, 0.4375, 0.1875, 0.4062, 0.1875, 0.4062, 0.125, 0.4375, 0.5625, 0.4375, 0.625, 0.4062, 0.625, 0.4062, 0.5625, 0.4375, 0.0625, 0.4375, 0.125, 0.4062, 0.125, 0.4062, 0.0625, 0.4375, 0.5, 0.4375, 0.5625, 0.4062, 0.5625, 0.4062, 0.5, 0.4375, 0.9375, 0.4219, 1.0, 0.4062, 0.9375, 0.4375, 0.4375, 0.4375, 0.5, 0.4062, 0.5, 0.4062, 0.4375, 0.4375, 0.875, 0.4375, 0.9375, 0.4062, 0.9375, 0.4062, 0.875, 0.4062, 0.125, 0.4062, 0.1875, 0.375, 0.1875, 0.375, 0.125, 0.4062, 0.5625, 0.4062, 0.625, 0.375, 0.625, 0.375, 0.5625, 0.4062, 0.0625, 0.4062, 0.125, 0.375, 0.125, 0.375, 0.0625, 0.4062, 0.5, 0.4062, 0.5625, 0.375, 0.5625, 0.375, 0.5, 0.4062, 0.9375, 0.3906, 1.0, 0.375, 0.9375, 0.4062, 0.4375, 0.4062, 0.5, 0.375, 0.5, 0.375, 0.4375, 0.4062, 0.875, 0.4062, 0.9375, 0.375, 0.9375, 0.375, 0.875, 0.4062, 0.375, 0.4062, 0.4375, 0.375, 0.4375, 0.375, 0.375, 0.4062, 0.8125, 0.4062, 0.875, 0.375, 0.875, 0.375, 0.8125, 0.4062, 0.3125, 0.4062, 0.375, 0.375, 0.375, 0.375, 0.3125, 0.4062, 0.75, 0.4062, 0.8125, 0.375, 0.8125, 0.375, 0.75, 0.4062, 0.25, 0.4062, 0.3125, 0.375, 0.3125, 0.375, 0.25, 0.4062, 0.6875, 0.4062, 0.75, 0.375, 0.75, 0.375, 0.6875, 0.4062, 0.1875, 0.4062, 0.25, 0.375, 0.25, 0.375, 0.1875, 0.4062, 0.625, 0.4062, 0.6875, 0.375, 0.6875, 0.375, 0.625, 0.375, 0.8125, 0.375, 0.875, 0.3437, 0.875, 0.3437, 0.8125, 0.375, 0.3125, 0.375, 0.375, 0.3437, 0.375, 0.3437, 0.3125, 0.375, 0.75, 0.375, 0.8125, 0.3437, 0.8125, 0.3437, 0.75, 0.375, 0.25, 0.375, 0.3125, 0.3437, 0.3125, 0.3437, 0.25, 0.375, 0.6875, 0.375, 0.75, 0.3437, 0.75, 0.3437, 0.6875, 0.375, 0.1875, 0.375, 0.25, 0.3437, 0.25, 0.3437, 0.1875, 0.375, 0.625, 0.375, 0.6875, 0.3437, 0.6875, 0.3437, 0.625, 0.375, 0.125, 0.375, 0.1875, 0.3437, 0.1875, 0.3437, 0.125, 0.375, 0.5625, 0.375, 0.625, 0.3437, 0.625, 0.3437, 0.5625, 0.375, 0.0625, 0.375, 0.125, 0.3437, 0.125, 0.3437, 0.0625, 0.375, 0.5, 0.375, 0.5625, 0.3437, 0.5625, 0.3437, 0.5, 0.375, 0.9375, 0.3594, 1.0, 0.3437, 0.9375, 0.375, 0.4375, 0.375, 0.5, 0.3437, 0.5, 0.3437, 0.4375, 0.375, 0.875, 0.375, 0.9375, 0.3437, 0.9375, 0.3437, 0.875, 0.375, 0.375, 0.375, 0.4375, 0.3437, 0.4375, 0.3437, 0.375, 0.3437, 0.5625, 0.3437, 0.625, 0.3125, 0.625, 0.3125, 0.5625, 0.3437, 0.0625, 0.3437, 0.125, 0.3125, 0.125, 0.3125, 0.0625, 0.3437, 0.5, 0.3437, 0.5625, 0.3125, 0.5625, 0.3125, 0.5, 0.3437, 0.9375, 0.3281, 1.0, 0.3125, 0.9375, 0.3437, 0.4375, 0.3437, 0.5, 0.3125, 0.5, 0.3125, 0.4375, 0.3437, 0.875, 0.3437, 0.9375, 0.3125, 0.9375, 0.3125, 0.875, 0.3437, 0.375, 0.3437, 0.4375, 0.3125, 0.4375, 0.3125, 0.375, 0.3437, 0.8125, 0.3437, 0.875, 0.3125, 0.875, 0.3125, 0.8125, 0.3437, 0.3125, 0.3437, 0.375, 0.3125, 0.375, 0.3125, 0.3125, 0.3437, 0.75, 0.3437, 0.8125, 0.3125, 0.8125, 0.3125, 0.75, 0.3437, 0.25, 0.3437, 0.3125, 0.3125, 0.3125, 0.3125, 0.25, 0.3437, 0.6875, 0.3437, 0.75, 0.3125, 0.75, 0.3125, 0.6875, 0.3437, 0.1875, 0.3437, 0.25, 0.3125, 0.25, 0.3125, 0.1875, 0.3437, 0.625, 0.3437, 0.6875, 0.3125, 0.6875, 0.3125, 0.625, 0.3437, 0.125, 0.3437, 0.1875, 0.3125, 0.1875, 0.3125, 0.125, 0.3125, 0.3125, 0.3125, 0.375, 0.2812, 0.375, 0.2812, 0.3125, 0.3125, 0.75, 0.3125, 0.8125, 0.2812, 0.8125, 0.2812, 0.75, 0.3125, 0.25, 0.3125, 0.3125, 0.2812, 0.3125, 0.2812, 0.25, 0.3125, 0.6875, 0.3125, 0.75, 0.2812, 0.75, 0.2812, 0.6875, 0.3125, 0.1875, 0.3125, 0.25, 0.2812, 0.25, 0.2812, 0.1875, 0.3125, 0.625, 0.3125, 0.6875, 0.2812, 0.6875, 0.2812, 0.625, 0.3125, 0.125, 0.3125, 0.1875, 0.2812, 0.1875, 0.2812, 0.125, 0.3125, 0.5625, 0.3125, 0.625, 0.2812, 0.625, 0.2812, 0.5625, 0.3125, 0.0625, 0.3125, 0.125, 0.2812, 0.125, 0.2812, 0.0625, 0.3125, 0.5, 0.3125, 0.5625, 0.2812, 0.5625, 0.2812, 0.5, 0.3125, 0.9375, 0.2969, 1.0, 0.2812, 0.9375, 0.3125, 0.4375, 0.3125, 0.5, 0.2812, 0.5, 0.2812, 0.4375, 0.3125, 0.875, 0.3125, 0.9375, 0.2812, 0.9375, 0.2812, 0.875, 0.3125, 0.375, 0.3125, 0.4375, 0.2812, 0.4375, 0.2812, 0.375, 0.3125, 0.8125, 0.3125, 0.875, 0.2812, 0.875, 0.2812, 0.8125, 0.2812, 0.0625, 0.2812, 0.125, 0.25, 0.125, 0.25, 0.0625, 0.2812, 0.5, 0.2812, 0.5625, 0.25, 0.5625, 0.25, 0.5, 0.2812, 0.9375, 0.2656, 1.0, 0.25, 0.9375, 0.2812, 0.4375, 0.2812, 0.5, 0.25, 0.5, 0.25, 0.4375, 0.2812, 0.875, 0.2812, 0.9375, 0.25, 0.9375, 0.25, 0.875, 0.2812, 0.375, 0.2812, 0.4375, 0.25, 0.4375, 0.25, 0.375, 0.2812, 0.8125, 0.2812, 0.875, 0.25, 0.875, 0.25, 0.8125, 0.2812, 0.3125, 0.2812, 0.375, 0.25, 0.375, 0.25, 0.3125, 0.2812, 0.75, 0.2812, 0.8125, 0.25, 0.8125, 0.25, 0.75, 0.2812, 0.25, 0.2812, 0.3125, 0.25, 0.3125, 0.25, 0.25, 0.2812, 0.6875, 0.2812, 0.75, 0.25, 0.75, 0.25, 0.6875, 0.2812, 0.1875, 0.2812, 0.25, 0.25, 0.25, 0.25, 0.1875, 0.2812, 0.625, 0.2812, 0.6875, 0.25, 0.6875, 0.25, 0.625, 0.2812, 0.125, 0.2812, 0.1875, 0.25, 0.1875, 0.25, 0.125, 0.2812, 0.5625, 0.2812, 0.625, 0.25, 0.625, 0.25, 0.5625, 0.25, 0.25, 0.25, 0.3125, 0.2187, 0.3125, 0.2187, 0.25, 0.25, 0.6875, 0.25, 0.75, 0.2187, 0.75, 0.2187, 0.6875, 0.25, 0.1875, 0.25, 0.25, 0.2187, 0.25, 0.2188, 0.1875, 0.25, 0.625, 0.25, 0.6875, 0.2187, 0.6875, 0.2188, 0.625, 0.25, 0.125, 0.25, 0.1875, 0.2188, 0.1875, 0.2188, 0.125, 0.25, 0.5625, 0.25, 0.625, 0.2188, 0.625, 0.2187, 0.5625, 0.25, 0.0625, 0.25, 0.125, 0.2188, 0.125, 0.2188, 0.0625, 0.25, 0.5, 0.25, 0.5625, 0.2187, 0.5625, 0.2187, 0.5, 0.25, 0.9375, 0.2344, 1.0, 0.2188, 0.9375, 0.25, 0.4375, 0.25, 0.5, 0.2187, 0.5, 0.2187, 0.4375, 0.25, 0.875, 0.25, 0.9375, 0.2188, 0.9375, 0.2188, 0.875, 0.25, 0.375, 0.25, 0.4375, 0.2187, 0.4375, 0.2188, 0.375, 0.25, 0.8125, 0.25, 0.875, 0.2188, 0.875, 0.2188, 0.8125, 0.25, 0.3125, 0.25, 0.375, 0.2188, 0.375, 0.2187, 0.3125, 0.25, 0.75, 0.25, 0.8125, 0.2188, 0.8125, 0.2187, 0.75, 0.2188, 0.9375, 0.2031, 1.0, 0.1875, 0.9375, 0.2187, 0.4375, 0.2187, 0.5, 0.1875, 0.5, 0.1875, 0.4375, 0.2188, 0.875, 0.2188, 0.9375, 0.1875, 0.9375, 0.1875, 0.875, 0.2188, 0.375, 0.2187, 0.4375, 0.1875, 0.4375, 0.1875, 0.375, 0.2188, 0.8125, 0.2188, 0.875, 0.1875, 0.875, 0.1875, 0.8125, 0.2187, 0.3125, 0.2188, 0.375, 0.1875, 0.375, 0.1875, 0.3125, 0.2187, 0.75, 0.2188, 0.8125, 0.1875, 0.8125, 0.1875, 0.75, 0.2187, 0.25, 0.2187, 0.3125, 0.1875, 0.3125, 0.1875, 0.25, 0.2187, 0.6875, 0.2187, 0.75, 0.1875, 0.75, 0.1875, 0.6875, 0.2188, 0.1875, 0.2187, 0.25, 0.1875, 0.25, 0.1875, 0.1875, 0.2188, 0.625, 0.2187, 0.6875, 0.1875, 0.6875, 0.1875, 0.625, 0.2188, 0.125, 0.2188, 0.1875, 0.1875, 0.1875, 0.1875, 0.125, 0.2187, 0.5625, 0.2188, 0.625, 0.1875, 0.625, 0.1875, 0.5625, 0.2188, 0.0625, 0.2188, 0.125, 0.1875, 0.125, 0.1875, 0.0625, 0.2187, 0.5, 0.2187, 0.5625, 0.1875, 0.5625, 0.1875, 0.5, 0.1875, 0.6875, 0.1875, 0.75, 0.1563, 0.75, 0.1562, 0.6875, 0.1875, 0.1875, 0.1875, 0.25, 0.1563, 0.25, 0.1563, 0.1875, 0.1875, 0.625, 0.1875, 0.6875, 0.1562, 0.6875, 0.1563, 0.625, 0.1875, 0.125, 0.1875, 0.1875, 0.1563, 0.1875, 0.1563, 0.125, 0.1875, 0.5625, 0.1875, 0.625, 0.1563, 0.625, 0.1562, 0.5625, 0.1875, 0.0625, 0.1875, 0.125, 0.1563, 0.125, 0.1563, 0.0625, 0.1875, 0.5, 0.1875, 0.5625, 0.1562, 0.5625, 0.1562, 0.5, 0.1875, 0.9375, 0.1719, 1.0, 0.1563, 0.9375, 0.1875, 0.4375, 0.1875, 0.5, 0.1562, 0.5, 0.1562, 0.4375, 0.1875, 0.875, 0.1875, 0.9375, 0.1563, 0.9375, 0.1563, 0.875, 0.1875, 0.375, 0.1875, 0.4375, 0.1562, 0.4375, 0.1563, 0.375, 0.1875, 0.8125, 0.1875, 0.875, 0.1563, 0.875, 0.1563, 0.8125, 0.1875, 0.3125, 0.1875, 0.375, 0.1563, 0.375, 0.1562, 0.3125, 0.1875, 0.75, 0.1875, 0.8125, 0.1563, 0.8125, 0.1563, 0.75, 0.1875, 0.25, 0.1875, 0.3125, 0.1562, 0.3125, 0.1563, 0.25, 0.1562, 0.4375, 0.1562, 0.5, 0.125, 0.5, 0.125, 0.4375, 0.1563, 0.875, 0.1563, 0.9375, 0.125, 0.9375, 0.125, 0.875, 0.1563, 0.375, 0.1562, 0.4375, 0.125, 0.4375, 0.125, 0.375, 0.1563, 0.8125, 0.1563, 0.875, 0.125, 0.875, 0.125, 0.8125, 0.1562, 0.3125, 0.1563, 0.375, 0.125, 0.375, 0.125, 0.3125, 0.1563, 0.75, 0.1563, 0.8125, 0.125, 0.8125, 0.125, 0.75, 0.1563, 0.25, 0.1562, 0.3125, 0.125, 0.3125, 0.125, 0.25, 0.1562, 0.6875, 0.1563, 0.75, 0.125, 0.75, 0.125, 0.6875, 0.1563, 0.1875, 0.1563, 0.25, 0.125, 0.25, 0.125, 0.1875, 0.1563, 0.625, 0.1562, 0.6875, 0.125, 0.6875, 0.125, 0.625, 0.1563, 0.125, 0.1563, 0.1875, 0.125, 0.1875, 0.125, 0.125, 0.1562, 0.5625, 0.1563, 0.625, 0.125, 0.625, 0.125, 0.5625, 0.1563, 0.0625, 0.1563, 0.125, 0.125, 0.125, 0.125, 0.0625, 0.1562, 0.5, 0.1562, 0.5625, 0.125, 0.5625, 0.125, 0.5, 0.1563, 0.9375, 0.1406, 1.0, 0.125, 0.9375, 0.125, 0.1875, 0.125, 0.25, 0.09375, 0.25, 0.09375, 0.1875, 0.125, 0.625, 0.125, 0.6875, 0.09375, 0.6875, 0.09375, 0.625, 0.125, 0.125, 0.125, 0.1875, 0.09375, 0.1875, 0.09375, 0.125, 0.125, 0.5625, 0.125, 0.625, 0.09375, 0.625, 0.09375, 0.5625, 0.125, 0.0625, 0.125, 0.125, 0.09375, 0.125, 0.09375, 0.0625, 0.125, 0.5, 0.125, 0.5625, 0.09375, 0.5625, 0.09375, 0.5, 0.125, 0.9375, 0.1094, 1.0, 0.09375, 0.9375, 0.125, 0.4375, 0.125, 0.5, 0.09375, 0.5, 0.09375, 0.4375, 0.125, 0.875, 0.125, 0.9375, 0.09375, 0.9375, 0.09375, 0.875, 0.125, 0.375, 0.125, 0.4375, 0.09375, 0.4375, 0.09375, 0.375, 0.125, 0.8125, 0.125, 0.875, 0.09375, 0.875, 0.09375, 0.8125, 0.125, 0.3125, 0.125, 0.375, 0.09375, 0.375, 0.09375, 0.3125, 0.125, 0.75, 0.125, 0.8125, 0.09375, 0.8125, 0.09375, 0.75, 0.125, 0.25, 0.125, 0.3125, 0.09375, 0.3125, 0.09375, 0.25, 0.125, 0.6875, 0.125, 0.75, 0.09375, 0.75, 0.09375, 0.6875, 0.09375, 0.875, 0.09375, 0.9375, 0.0625, 0.9375, 0.0625, 0.875, 0.09375, 0.375, 0.09375, 0.4375, 0.0625, 0.4375, 0.0625, 0.375, 0.09375, 0.8125, 0.09375, 0.875, 0.0625, 0.875, 0.0625, 0.8125, 0.09375, 0.3125, 0.09375, 0.375, 0.0625, 0.375, 0.0625, 0.3125, 0.09375, 0.75, 0.09375, 0.8125, 0.0625, 0.8125, 0.0625, 0.75, 0.09375, 0.25, 0.09375, 0.3125, 0.0625, 0.3125, 0.0625, 0.25, 0.09375, 0.6875, 0.09375, 0.75, 0.0625, 0.75, 0.0625, 0.6875, 0.09375, 0.1875, 0.09375, 0.25, 0.0625, 0.25, 0.0625, 0.1875, 0.09375, 0.625, 0.09375, 0.6875, 0.0625, 0.6875, 0.0625, 0.625, 0.09375, 0.5625, 0.09375, 0.625, 0.0625, 0.625, 0.0625, 0.5625, 0.09375, 0.5, 0.09375, 0.5625, 0.0625, 0.5625, 0.0625, 0.5, 0.09375, 0.9375, 0.07813, 1.0, 0.0625, 0.9375, 0.09375, 0.4375, 0.09375, 0.5, 0.0625, 0.5, 0.0625, 0.4375, 0.0625, 0.625, 0.0625, 0.6875, 0.03125, 0.6875, 0.03125, 0.625, 0.0625, 0.5625, 0.0625, 0.625, 0.03125, 0.625, 0.03125, 0.5625, 0.0625, 0.5, 0.0625, 0.5625, 0.03125, 0.5625, 0.03125, 0.5, 0.0625, 0.9375, 0.04688, 1.0, 0.03125, 0.9375, 0.0625, 0.875, 0.0625, 0.9375, 0.03125, 0.9375, 0.03125, 0.875, 0.0625, 0.8125, 0.0625, 0.875, 0.03125, 0.875, 0.03125, 0.8125, 0.0625, 0.75, 0.0625, 0.8125, 0.03125, 0.8125, 0.03125, 0.75, 0.0625, 0.6875, 0.0625, 0.75, 0.03125, 0.75, 0.03125, 0.6875, 0.03125, 0.8125, 0.03125, 0.875, 8.941e-08, 0.875, 5.96e-08, 0.8125, 0.03125, 0.75, 0.03125, 0.8125, 5.96e-08, 0.8125, 0.0, 0.75, 0.03125, 0.6875, 0.03125, 0.75, 0.0, 0.75, 0.0, 0.6875, 0.03125, 0.625, 0.03125, 0.6875, 0.0, 0.6875, 5.96e-08, 0.625, 0.03125, 0.9375, 0.01563, 1.0, 2.384e-07, 0.9375, 0.03125, 0.875, 0.03125, 0.9375, 2.384e-07, 0.9375, 8.941e-08, 0.875, 1.0, 0.9375, 0.9844, 1.0, 0.9688, 0.9375, 1.0, 0.875, 1.0, 0.9375, 0.9688, 0.9375, 0.9688, 0.875, 1.0, 0.8125, 1.0, 0.875, 0.9688, 0.875, 0.9688, 0.8125, 1.0, 0.75, 1.0, 0.8125, 0.9688, 0.8125, 0.9688, 0.75, 1.0, 0.6875, 1.0, 0.75, 0.9688, 0.75, 0.9688, 0.6875, 1.0, 0.625, 1.0, 0.6875, 0.9688, 0.6875, 0.9688, 0.625, 0.9688, 0.75, 0.9688, 0.8125, 0.9375, 0.8125, 0.9375, 0.75, 0.9688, 0.6875, 0.9688, 0.75, 0.9375, 0.75, 0.9375, 0.6875, 0.9688, 0.625, 0.9688, 0.6875, 0.9375, 0.6875, 0.9375, 0.625, 0.9688, 0.9375, 0.9531, 1.0, 0.9375, 0.9375, 0.9688, 0.875, 0.9688, 0.9375, 0.9375, 0.9375, 0.9375, 0.875, 0.9688, 0.8125, 0.9688, 0.875, 0.9375, 0.875, 0.9375, 0.8125, 0.9375, 0.9375, 0.9219, 1.0, 0.9063, 0.9375, 0.9375, 0.875, 0.9375, 0.9375, 0.9063, 0.9375, 0.9063, 0.875, 0.9375, 0.8125, 0.9375, 0.875, 0.9063, 0.875, 0.9062, 0.8125, 0.9375, 0.75, 0.9375, 0.8125, 0.9062, 0.8125, 0.9062, 0.75, 0.9375, 0.6875, 0.9375, 0.75, 0.9062, 0.75, 0.9062, 0.6875, 0.9375, 0.625, 0.9375, 0.6875, 0.9062, 0.6875, 0.9062, 0.625, 0.9062, 0.75, 0.9062, 0.8125, 0.875, 0.8125, 0.875, 0.75, 0.9062, 0.6875, 0.9062, 0.75, 0.875, 0.75, 0.875, 0.6875, 0.9062, 0.625, 0.9062, 0.6875, 0.875, 0.6875, 0.875, 0.625, 0.9063, 0.9375, 0.8906, 1.0, 0.875, 0.9375, 0.9063, 0.875, 0.9063, 0.9375, 0.875, 0.9375, 0.875, 0.875, 0.9062, 0.8125, 0.9063, 0.875, 0.875, 0.875, 0.875, 0.8125, 0.875, 0.9375, 0.8594, 1.0, 0.8438, 0.9375, 0.875, 0.875, 0.875, 0.9375, 0.8438, 0.9375, 0.8438, 0.875, 0.875, 0.8125, 0.875, 0.875, 0.8438, 0.875, 0.8438, 0.8125, 0.875, 0.75, 0.875, 0.8125, 0.8438, 0.8125, 0.8438, 0.75, 0.875, 0.6875, 0.875, 0.75, 0.8438, 0.75, 0.8438, 0.6875, 0.8438, 0.6875, 0.8438, 0.75, 0.8125, 0.75, 0.8125, 0.6875, 0.8438, 0.9375, 0.8281, 1.0, 0.8125, 0.9375, 0.8438, 0.875, 0.8438, 0.9375, 0.8125, 0.9375, 0.8125, 0.875, 0.8438, 0.8125, 0.8438, 0.875, 0.8125, 0.875, 0.8125, 0.8125, 0.8438, 0.75, 0.8438, 0.8125, 0.8125, 0.8125, 0.8125, 0.75, 0.8125, 0.9375, 0.7969, 1.0, 0.7812, 0.9375, 0.8125, 0.875, 0.8125, 0.9375, 0.7812, 0.9375, 0.7812, 0.875, 0.8125, 0.8125, 0.8125, 0.875, 0.7812, 0.875, 0.7812, 0.8125, 0.8125, 0.75, 0.8125, 0.8125, 0.7812, 0.8125, 0.7812, 0.75, 0.8125, 0.6875, 0.8125, 0.75, 0.7812, 0.75, 0.7812, 0.6875, 0.7812, 0.6875, 0.7812, 0.75, 0.75, 0.75, 0.75, 0.6875, 0.7812, 0.9375, 0.7656, 1.0, 0.75, 0.9375, 0.7812, 0.875, 0.7812, 0.9375, 0.75, 0.9375, 0.75, 0.875, 0.7812, 0.8125, 0.7812, 0.875, 0.75, 0.875, 0.75, 0.8125, 0.7812, 0.75, 0.7812, 0.8125, 0.75, 0.8125, 0.75, 0.75])
me_001.materials.append(mat_eye_color)
me_001.use_remesh_fix_poles = True
me_001.use_remesh_preserve_attributes = False
me_001.use_mirror_vertex_groups = False
me_001.update()
me_002 = bpy.data.meshes.new('球.002')
me_002.from_pydata([(0.0, 0.1951, 0.7145), (0.0, 0.3827, 0.6576), (0.0, 0.5556, 0.5652), (0.0, 0.7071, 0.4408), (0.0, 0.8315, 0.2893), (0.03806, 0.1913, 0.7145), (0.07466, 0.3753, 0.6576), (0.1084, 0.5449, 0.5652), (0.1379, 0.6935, 0.4408), (0.07466, 0.1802, 0.7145), (0.1464, 0.3536, 0.6576), (0.2126, 0.5133, 0.5652), (0.2706, 0.6533, 0.4408), (0.1084, 0.1622, 0.7145), (0.2126, 0.3182, 0.6576), (0.3087, 0.4619, 0.5652), (0.3928, 0.5879, 0.4408), (0.1084, 0.1622, -1.247), (0.1379, 0.1379, 0.7145), (0.2706, 0.2706, 0.6576), (0.3928, 0.3928, 0.5652), (0.5, 0.5, 0.4408), (0.5879, 0.5879, 0.2893), (0.6533, 0.6533, 0.1164), (0.1379, 0.1379, -1.247), (0.1622, 0.1084, 0.7145), (0.3182, 0.2126, 0.6576), (0.4619, 0.3087, 0.5652), (0.5879, 0.3928, 0.4408), (0.6913, 0.4619, 0.2893), (0.7682, 0.5133, 0.1164), (0.1622, 0.1084, -1.247), (0.1802, 0.07466, 0.7145), (0.3536, 0.1464, 0.6576), (0.5133, 0.2126, 0.5652), (0.6533, 0.2706, 0.4408), (0.7682, 0.3182, 0.2893), (0.8536, 0.3536, 0.1164), (0.9061, 0.3753, -0.07122), (0.1913, 0.03806, 0.7145), (0.3753, 0.07466, 0.6576), (0.5449, 0.1084, 0.5652), (0.6935, 0.1379, 0.4408), (0.8155, 0.1622, 0.2893), (0.9061, 0.1802, 0.1164), (0.9619, 0.1913, -0.07122), (0.9808, 0.1951, -0.2663), (0.9619, 0.1913, -0.4614), (0.9061, 0.1802, -0.649), (0.8155, 0.1622, -0.8219), (0.6935, 0.1379, -0.9734), (0.5449, 0.1084, -1.098), (0.3753, 0.07466, -1.19), (0.1951, -3.266e-07, 0.7145), (0.3827, -3.192e-07, 0.6576), (0.5556, -3.117e-07, 0.5652), (0.7071, -3.192e-07, 0.4408), (0.8315, -3.341e-07, 0.2893), (0.9239, -2.745e-07, 0.1164), (0.9808, -3.937e-07, -0.07122), (1.0, -3.788e-07, -0.2663), (0.9808, -3.937e-07, -0.4614), (0.9239, -2.298e-07, -0.649), (0.8315, -3.341e-07, -0.8219), (0.7071, -3.192e-07, -0.9734), (0.5556, -3.415e-07, -1.098), (0.3827, -3.043e-07, -1.19), (0.1913, -0.03806, 0.7145), (0.3753, -0.07466, 0.6576), (0.5449, -0.1084, 0.5652), (0.6935, -0.138, 0.4408), (0.8155, -0.1622, 0.2893), (0.9061, -0.1802, 0.1164), (0.9619, -0.1913, -0.07122), (0.9808, -0.1951, -0.2663), (0.9619, -0.1913, -0.4614), (0.9061, -0.1802, -0.649), (0.8155, -0.1622, -0.8219), (0.6935, -0.138, -0.9734), (0.5449, -0.1084, -1.098), (0.3753, 0.08857, -1.19), (0.1913, 0.1252, -1.247), (0.1802, -0.07466, 0.7145), (0.3536, -0.1464, 0.6576), (0.5133, -0.2126, 0.5652), (0.6533, -0.2706, 0.4408), (0.7682, -0.3182, 0.2893), (0.8536, -0.3536, 0.1164), (0.9061, -0.3753, -0.07122), (0.9239, -0.3827, -0.2663), (0.9061, -0.3753, -0.4614), (0.8536, -0.3536, -0.649), (0.7682, -0.3182, -0.8219), (0.6533, -0.2706, -0.9734), (0.5133, -0.2126, -1.098), (0.3536, 0.01678, -1.19), (0.1802, 0.08857, -1.247), (0.1622, -0.1084, 0.7145), (0.3182, -0.2126, 0.6576), (0.4619, -0.3087, 0.5652), (0.5879, -0.3928, 0.4408), (0.6913, -0.4619, 0.2893), (0.7682, -0.5133, 0.1164), (0.8155, -0.5449, -0.07122), (0.8315, -0.5556, -0.2663), (0.8155, -0.5449, -0.4614), (0.7682, -0.5133, -0.649), (0.6913, -0.4619, -0.8219), (0.5879, -0.3928, -0.9734), (0.4619, -0.3087, -1.098), (0.3182, -0.2126, -1.19), (0.1622, -0.1084, -1.247), (0.1379, -0.138, 0.7145), (0.2706, -0.2706, 0.6576), (0.3928, -0.3928, 0.5652), (0.5, -0.5, 0.4408), (0.5879, -0.5879, 0.2893), (0.6533, -0.6533, 0.1164), (0.6935, -0.6935, -0.07122), (0.7071, -0.7071, -0.2663), (0.6935, -0.6935, -0.4614), (0.6533, -0.6533, -0.649), (0.5879, -0.5879, -0.8219), (0.5, -0.5, -0.9734), (0.3928, -0.3928, -1.098), (0.2706, -0.2706, -1.19), (0.1379, -0.138, -1.247), (0.1084, -0.1622, 0.7145), (0.2126, -0.3182, 0.6576), (0.3087, -0.4619, 0.5652), (0.3928, -0.5879, 0.4408), (0.4619, -0.6913, 0.2893), (0.5133, -0.7682, 0.1164), (0.5449, -0.8155, -0.07122), (0.5556, -0.8315, -0.2663), (0.5449, -0.8155, -0.4614), (0.5133, -0.7682, -0.649), (0.4619, -0.6913, -0.8219), (0.3928, -0.5879, -0.9734), (0.3087, -0.4619, -1.098), (0.2126, -0.3182, -1.19), (0.1084, -0.1622, -1.247), (0.07466, -0.1802, 0.7145), (0.1464, -0.3536, 0.6576), (0.2126, -0.5133, 0.5652), (0.2706, -0.6533, 0.4408), (0.3182, -0.7682, 0.2893), (0.3536, -0.8536, 0.1164), (0.3753, -0.9061, -0.07122), (0.3827, -0.9239, -0.2663), (0.3753, -0.9061, -0.4614), (0.3536, -0.8536, -0.649), (0.3182, -0.7682, -0.8219), (0.2706, -0.6533, -0.9734), (0.2126, -0.5133, -1.098), (0.1464, -0.3536, -1.19), (0.07466, -0.1802, -1.247), (0.03806, -0.1913, 0.7145), (0.07466, -0.3753, 0.6576), (0.1084, -0.5449, 0.5652), (0.1379, -0.6935, 0.4408), (0.1622, -0.8155, 0.2893), (0.1802, -0.9061, 0.1164), (0.1913, -0.9619, -0.07122), (0.1951, -0.9808, -0.2663), (0.1913, -0.9619, -0.4614), (0.1802, -0.9061, -0.649), (0.1622, -0.8155, -0.8219), (0.1379, -0.6935, -0.9734), (0.1084, -0.5449, -1.098), (0.07466, -0.3753, -1.19), (0.03806, -0.1913, -1.247), (-7.212e-09, -0.1951, 0.7145), (4.122e-08, -0.3827, 0.6576), (2.632e-08, -0.5556, 0.5652), (-2.584e-08, -0.7071, 0.4408), (-8.544e-08, -0.8315, 0.2893), (6.357e-08, -0.9239, 0.1164), (-8.544e-08, -0.9808, -0.07122), (-1.003e-07, -1.0, -0.2663), (-8.544e-08, -0.9808, -0.4614), (6.357e-08, -0.9239, -0.649), (-8.544e-08, -0.8315, -0.8219), (-2.584e-08, -0.7071, -0.9734), (-1.094e-08, -0.5556, -1.098), (3.964e-09, -0.3827, -1.19), (3.964e-09, -0.1951, -1.247), (-0.03806, -0.1913, 0.7145), (-0.07466, -0.3753, 0.6576), (-0.1084, -0.5449, 0.5652), (-0.1379, -0.6935, 0.4408), (-0.1622, -0.8155, 0.2893), (-0.1802, -0.9061, 0.1164), (-0.1913, -0.9619, -0.07122), (-0.1951, -0.9808, -0.2663), (-0.1913, -0.9619, -0.4614), (-0.1802, -0.9061, -0.649), (-0.1622, -0.8155, -0.8219), (-0.1379, -0.6935, -0.9734), (-0.1084, -0.5449, -1.098), (-0.07466, -0.3753, -1.19), (-0.03806, -0.1913, -1.247), (-0.07466, -0.1802, 0.7145), (-0.1464, -0.3536, 0.6576), (-0.2126, -0.5133, 0.5652), (-0.2706, -0.6533, 0.4408), (-0.3182, -0.7682, 0.2893), (-0.3536, -0.8536, 0.1164), (-0.3753, -0.9061, -0.07122), (-0.3827, -0.9239, -0.2663), (-0.3753, -0.9061, -0.4614), (-0.3536, -0.8536, -0.649), (-0.3182, -0.7682, -0.8219), (-0.2706, -0.6533, -0.9734), (-0.2126, -0.5133, -1.098), (-0.1464, -0.3536, -1.19), (-0.07466, -0.1802, -1.247), (-0.1084, -0.1622, 0.7145), (-0.2126, -0.3182, 0.6576), (-0.3087, -0.4619, 0.5652), (-0.3928, -0.5879, 0.4408), (-0.4619, -0.6913, 0.2893), (-0.5133, -0.7682, 0.1164), (-0.5449, -0.8155, -0.07122), (-0.5556, -0.8315, -0.2663), (-0.5449, -0.8155, -0.4614), (-0.5133, -0.7682, -0.649), (-0.4619, -0.6913, -0.8219), (-0.3928, -0.5879, -0.9734), (-0.3087, -0.4619, -1.098), (-0.2126, -0.3182, -1.19), (-0.1084, -0.1622, -1.247), (-2.304e-07, -5.562e-07, 0.7337), (-0.1379, -0.138, 0.7145), (-0.2706, -0.2706, 0.6576), (-0.3928, -0.3928, 0.5652), (-0.5, -0.5, 0.4408), (-0.5879, -0.5879, 0.2893), (-0.6533, -0.6533, 0.1164), (-0.6935, -0.6935, -0.07122), (-0.7071, -0.7071, -0.2663), (-0.6935, -0.6935, -0.4614), (-0.6533, -0.6533, -0.649), (-0.5879, -0.5879, -0.8219), (-0.5, -0.5, -0.9734), (-0.3928, -0.3928, -1.098), (-0.2706, -0.2706, -1.19), (-0.1379, -0.1379, -1.247), (-0.1622, -0.1084, 0.7145), (-0.3182, -0.2126, 0.6576), (-0.4619, -0.3087, 0.5652), (-0.5879, -0.3928, 0.4408), (-0.6913, -0.4619, 0.2893), (-0.7682, -0.5133, 0.1164), (-0.8155, -0.5449, -0.07122), (-0.8315, -0.5556, -0.2663), (-0.8155, -0.5449, -0.4614), (-0.7682, -0.5133, -0.649), (-0.6913, -0.4619, -0.8219), (-0.5879, -0.3928, -0.9734), (-0.4619, -0.3087, -1.098), (-0.3182, -0.2126, -1.19), (-0.1622, -0.1084, -1.247), (-0.1802, -0.07466, 0.7145), (-0.3536, -0.1464, 0.6576), (-0.5133, -0.2126, 0.5652), (-0.6533, -0.2706, 0.4408), (-0.7682, -0.3182, 0.2893), (-0.8536, -0.3536, 0.1164), (-0.9061, -0.3753, -0.07122), (-0.9239, -0.3827, -0.2663), (-0.9061, -0.3753, -0.4614), (-0.8536, -0.3536, -0.649), (-0.7682, -0.3182, -0.8219), (-0.6533, -0.2706, -0.9734), (-0.5133, -0.2126, -1.098), (-0.1913, -0.03806, 0.7145), (-0.3753, -0.07466, 0.6576), (-0.5449, -0.1084, 0.5652), (-0.6935, -0.1379, 0.4408), (-0.8155, -0.1622, 0.2893), (-0.9061, -0.1802, 0.1164), (-0.9619, -0.1913, -0.07122), (-0.9808, -0.1951, -0.2663), (-0.1951, -3.117e-07, 0.7145), (-0.3827, -2.819e-07, 0.6576), (-0.5556, -2.819e-07, 0.5652), (-0.7071, -1.851e-07, 0.4408), (-0.8315, -1.404e-07, 0.2893), (-0.9239, -3.192e-07, 0.1164), (-0.1913, 0.03806, 0.7145), (-0.3753, 0.07466, 0.6576), (-0.5449, 0.1084, 0.5652), (-0.6935, 0.1379, 0.4408), (-0.8155, 0.1622, 0.2893), (-0.9061, 0.1802, 0.1164), (-0.1802, 0.07466, 0.7145), (-0.3536, 0.1464, 0.6576), (-0.5133, 0.2126, 0.5652), (-0.6533, 0.2706, 0.4408), (-0.7682, 0.3182, 0.2893), (-0.8536, 0.3536, 0.1164), (-0.1622, 0.1084, 0.7145), (-0.3182, 0.2126, 0.6576), (-0.4619, 0.3087, 0.5652), (-0.5879, 0.3928, 0.4408), (-0.6913, 0.4619, 0.2893), (-0.7682, 0.5133, 0.1164), (-0.1379, 0.1379, 0.7145), (-0.2706, 0.2706, 0.6576), (-0.3928, 0.3928, 0.5652), (-0.5, 0.5, 0.4408), (-0.5879, 0.5879, 0.2893), (-0.6533, 0.6533, 0.1164), (-0.1084, 0.1622, 0.7145), (-0.2126, 0.3182, 0.6576), (-0.3087, 0.4619, 0.5652), (-0.3928, 0.5879, 0.4408), (-0.4619, 0.6913, 0.2893), (-0.07466, 0.1802, 0.7145), (-0.1464, 0.3536, 0.6576), (-0.2126, 0.5133, 0.5652), (-0.2706, 0.6533, 0.4408), (-0.3182, 0.7682, 0.2893), (-0.03806, 0.1913, 0.7145), (-0.07466, 0.3753, 0.6576), (-0.1084, 0.5449, 0.5652), (-0.1379, 0.6935, 0.4408), (-0.1622, 0.8155, 0.2893)], [(24, 17), (24, 31)], [(0, 232, 5), (1, 0, 5, 6), (2, 1, 6, 7), (3, 2, 7, 8), (8, 7, 11, 12), (5, 232, 9), (6, 5, 9, 10), (7, 6, 10, 11), (9, 232, 13), (10, 9, 13, 14), (11, 10, 14, 15), (12, 11, 15, 16), (16, 15, 20, 21), (13, 232, 18), (14, 13, 18, 19), (15, 14, 19, 20), (18, 232, 25), (19, 18, 25, 26), (20, 19, 26, 27), (21, 20, 27, 28), (23, 22, 29, 30), (29, 28, 35, 36), (30, 29, 36, 37), (25, 232, 32), (26, 25, 32, 33), (27, 26, 33, 34), (28, 27, 34, 35), (33, 32, 39, 40), (34, 33, 40, 41), (35, 34, 41, 42), (36, 35, 42, 43), (37, 36, 43, 44), (38, 37, 44, 45), (32, 232, 39), (51, 50, 64, 65), (44, 43, 57, 58), (52, 51, 65, 66), (45, 44, 58, 59), (46, 45, 59, 60), (39, 232, 53), (47, 46, 60, 61), (40, 39, 53, 54), (48, 47, 61, 62), (41, 40, 54, 55), (49, 48, 62, 63), (42, 41, 55, 56), (50, 49, 63, 64), (43, 42, 56, 57), (54, 53, 67, 68), (62, 61, 75, 76), (55, 54, 68, 69), (63, 62, 76, 77), (56, 55, 69, 70), (64, 63, 77, 78), (57, 56, 70, 71), (65, 64, 78, 79), (58, 57, 71, 72), (66, 65, 79, 80), (59, 58, 72, 73), (60, 59, 73, 74), (53, 232, 67), (61, 60, 74, 75), (72, 71, 86, 87), (80, 79, 94, 95), (73, 72, 87, 88), (81, 80, 95, 96), (74, 73, 88, 89), (67, 232, 82), (75, 74, 89, 90), (68, 67, 82, 83), (76, 75, 90, 91), (69, 68, 83, 84), (77, 76, 91, 92), (70, 69, 84, 85), (78, 77, 92, 93), (71, 70, 85, 86), (79, 78, 93, 94), (91, 90, 105, 106), (84, 83, 98, 99), (92, 91, 106, 107), (85, 84, 99, 100), (93, 92, 107, 108), (86, 85, 100, 101), (94, 93, 108, 109), (87, 86, 101, 102), (95, 94, 109, 110), (88, 87, 102, 103), (96, 95, 110, 111), (89, 88, 103, 104), (82, 232, 97), (90, 89, 104, 105), (83, 82, 97, 98), (110, 109, 124, 125), (103, 102, 117, 118), (111, 110, 125, 126), (104, 103, 118, 119), (97, 232, 112), (105, 104, 119, 120), (98, 97, 112, 113), (106, 105, 120, 121), (99, 98, 113, 114), (107, 106, 121, 122), (100, 99, 114, 115), (108, 107, 122, 123), (101, 100, 115, 116), (109, 108, 123, 124), (102, 101, 116, 117), (114, 113, 128, 129), (122, 121, 136, 137), (115, 114, 129, 130), (123, 122, 137, 138), (116, 115, 130, 131), (124, 123, 138, 139), (117, 116, 131, 132), (125, 124, 139, 140), (118, 117, 132, 133), (126, 125, 140, 141), (119, 118, 133, 134), (112, 232, 127), (120, 119, 134, 135), (113, 112, 127, 128), (121, 120, 135, 136), (133, 132, 147, 148), (141, 140, 155, 156), (134, 133, 148, 149), (127, 232, 142), (135, 134, 149, 150), (128, 127, 142, 143), (136, 135, 150, 151), (129, 128, 143, 144), (137, 136, 151, 152), (130, 129, 144, 145), (138, 137, 152, 153), (131, 130, 145, 146), (139, 138, 153, 154), (132, 131, 146, 147), (140, 139, 154, 155), (152, 151, 166, 167), (145, 144, 159, 160), (153, 152, 167, 168), (146, 145, 160, 161), (154, 153, 168, 169), (147, 146, 161, 162), (155, 154, 169, 170), (148, 147, 162, 163), (156, 155, 170, 171), (149, 148, 163, 164), (142, 232, 157), (150, 149, 164, 165), (143, 142, 157, 158), (151, 150, 165, 166), (144, 143, 158, 159), (171, 170, 185, 186), (164, 163, 178, 179), (157, 232, 172), (165, 164, 179, 180), (158, 157, 172, 173), (166, 165, 180, 181), (159, 158, 173, 174), (167, 166, 181, 182), (160, 159, 174, 175), (168, 167, 182, 183), (161, 160, 175, 176), (169, 168, 183, 184), (162, 161, 176, 177), (170, 169, 184, 185), (163, 162, 177, 178), (183, 182, 197, 198), (176, 175, 190, 191), (184, 183, 198, 199), (177, 176, 191, 192), (185, 184, 199, 200), (178, 177, 192, 193), (186, 185, 200, 201), (179, 178, 193, 194), (172, 232, 187), (180, 179, 194, 195), (173, 172, 187, 188), (181, 180, 195, 196), (174, 173, 188, 189), (182, 181, 196, 197), (175, 174, 189, 190), (187, 232, 202), (195, 194, 209, 210), (188, 187, 202, 203), (196, 195, 210, 211), (189, 188, 203, 204), (197, 196, 211, 212), (190, 189, 204, 205), (198, 197, 212, 213), (191, 190, 205, 206), (199, 198, 213, 214), (192, 191, 206, 207), (200, 199, 214, 215), (193, 192, 207, 208), (201, 200, 215, 216), (194, 193, 208, 209), (206, 205, 220, 221), (214, 213, 228, 229), (207, 206, 221, 222), (215, 214, 229, 230), (208, 207, 222, 223), (216, 215, 230, 231), (209, 208, 223, 224), (202, 232, 217), (210, 209, 224, 225), (203, 202, 217, 218), (211, 210, 225, 226), (204, 203, 218, 219), (212, 211, 226, 227), (205, 204, 219, 220), (213, 212, 227, 228), (225, 224, 240, 241), (218, 217, 233, 234), (226, 225, 241, 242), (219, 218, 234, 235), (227, 226, 242, 243), (220, 219, 235, 236), (228, 227, 243, 244), (221, 220, 236, 237), (229, 228, 244, 245), (222, 221, 237, 238), (230, 229, 245, 246), (223, 222, 238, 239), (231, 230, 246, 247), (224, 223, 239, 240), (217, 232, 233), (245, 244, 259, 260), (238, 237, 252, 253), (246, 245, 260, 261), (239, 238, 253, 254), (247, 246, 261, 262), (240, 239, 254, 255), (233, 232, 248), (241, 240, 255, 256), (234, 233, 248, 249), (242, 241, 256, 257), (235, 234, 249, 250), (243, 242, 257, 258), (236, 235, 250, 251), (244, 243, 258, 259), (237, 236, 251, 252), (249, 248, 263, 264), (257, 256, 271, 272), (250, 249, 264, 265), (258, 257, 272, 273), (251, 250, 265, 266), (259, 258, 273, 274), (252, 251, 266, 267), (260, 259, 274, 275), (253, 252, 267, 268), (254, 253, 268, 269), (255, 254, 269, 270), (248, 232, 263), (256, 255, 270, 271), (268, 267, 280, 281), (269, 268, 281, 282), (270, 269, 282, 283), (263, 232, 276), (264, 263, 276, 277), (265, 264, 277, 278), (266, 265, 278, 279), (267, 266, 279, 280), (278, 277, 285, 286), (279, 278, 286, 287), (280, 279, 287, 288), (281, 280, 288, 289), (276, 232, 284), (277, 276, 284, 285), (284, 232, 290), (285, 284, 290, 291), (286, 285, 291, 292), (287, 286, 292, 293), (288, 287, 293, 294), (289, 288, 294, 295), (293, 292, 298, 299), (294, 293, 299, 300), (295, 294, 300, 301), (290, 232, 296), (291, 290, 296, 297), (292, 291, 297, 298), (296, 232, 302), (297, 296, 302, 303), (298, 297, 303, 304), (299, 298, 304, 305), (300, 299, 305, 306), (301, 300, 306, 307), (305, 304, 310, 311), (306, 305, 311, 312), (307, 306, 312, 313), (302, 232, 308), (303, 302, 308, 309), (304, 303, 309, 310), (308, 232, 314), (309, 308, 314, 315), (310, 309, 315, 316), (311, 310, 316, 317), (312, 311, 317, 318), (318, 317, 322, 323), (314, 232, 319), (315, 314, 319, 320), (316, 315, 320, 321), (317, 316, 321, 322), (319, 232, 324), (320, 319, 324, 325), (321, 320, 325, 326), (322, 321, 326, 327), (323, 322, 327, 328), (328, 327, 3, 4), (324, 232, 0), (325, 324, 0, 1), (326, 325, 1, 2), (327, 326, 2, 3)])
_uv = me_002.uv_layers.new(name='UVマップ')
_uv.uv.foreach_set('vector', [0.75, 0.9375, 0.7344, 1.0, 0.7187, 0.9375, 0.75, 0.875, 0.75, 0.9375, 0.7187, 0.9375, 0.7188, 0.875, 0.75, 0.8125, 0.75, 0.875, 0.7188, 0.875, 0.7188, 0.8125, 0.75, 0.75, 0.75, 0.8125, 0.7188, 0.8125, 0.7188, 0.75, 0.7188, 0.75, 0.7188, 0.8125, 0.6875, 0.8125, 0.6875, 0.75, 0.7187, 0.9375, 0.7031, 1.0, 0.6875, 0.9375, 0.7188, 0.875, 0.7187, 0.9375, 0.6875, 0.9375, 0.6875, 0.875, 0.7188, 0.8125, 0.7188, 0.875, 0.6875, 0.875, 0.6875, 0.8125, 0.6875, 0.9375, 0.6719, 1.0, 0.6562, 0.9375, 0.6875, 0.875, 0.6875, 0.9375, 0.6562, 0.9375, 0.6562, 0.875, 0.6875, 0.8125, 0.6875, 0.875, 0.6562, 0.875, 0.6562, 0.8125, 0.6875, 0.75, 0.6875, 0.8125, 0.6562, 0.8125, 0.6562, 0.75, 0.6562, 0.75, 0.6562, 0.8125, 0.625, 0.8125, 0.625, 0.75, 0.6562, 0.9375, 0.6406, 1.0, 0.625, 0.9375, 0.6562, 0.875, 0.6562, 0.9375, 0.625, 0.9375, 0.625, 0.875, 0.6562, 0.8125, 0.6562, 0.875, 0.625, 0.875, 0.625, 0.8125, 0.625, 0.9375, 0.6094, 1.0, 0.5937, 0.9375, 0.625, 0.875, 0.625, 0.9375, 0.5937, 0.9375, 0.5937, 0.875, 0.625, 0.8125, 0.625, 0.875, 0.5937, 0.875, 0.5937, 0.8125, 0.625, 0.75, 0.625, 0.8125, 0.5937, 0.8125, 0.5937, 0.75, 0.625, 0.625, 0.625, 0.6875, 0.5937, 0.6875, 0.5937, 0.625, 0.5937, 0.6875, 0.5937, 0.75, 0.5625, 0.75, 0.5625, 0.6875, 0.5937, 0.625, 0.5937, 0.6875, 0.5625, 0.6875, 0.5625, 0.625, 0.5937, 0.9375, 0.5781, 1.0, 0.5625, 0.9375, 0.5937, 0.875, 0.5937, 0.9375, 0.5625, 0.9375, 0.5625, 0.875, 0.5937, 0.8125, 0.5937, 0.875, 0.5625, 0.875, 0.5625, 0.8125, 0.5937, 0.75, 0.5937, 0.8125, 0.5625, 0.8125, 0.5625, 0.75, 0.5625, 0.875, 0.5625, 0.9375, 0.5312, 0.9375, 0.5312, 0.875, 0.5625, 0.8125, 0.5625, 0.875, 0.5312, 0.875, 0.5312, 0.8125, 0.5625, 0.75, 0.5625, 0.8125, 0.5312, 0.8125, 0.5312, 0.75, 0.5625, 0.6875, 0.5625, 0.75, 0.5312, 0.75, 0.5312, 0.6875, 0.5625, 0.625, 0.5625, 0.6875, 0.5312, 0.6875, 0.5312, 0.625, 0.5625, 0.5625, 0.5625, 0.625, 0.5312, 0.625, 0.5312, 0.5625, 0.5625, 0.9375, 0.5469, 1.0, 0.5312, 0.9375, 0.5312, 0.1875, 0.5312, 0.25, 0.5, 0.25, 0.5, 0.1875, 0.5312, 0.625, 0.5312, 0.6875, 0.5, 0.6875, 0.5, 0.625, 0.5312, 0.125, 0.5312, 0.1875, 0.5, 0.1875, 0.5, 0.125, 0.5312, 0.5625, 0.5312, 0.625, 0.5, 0.625, 0.5, 0.5625, 0.5312, 0.5, 0.5312, 0.5625, 0.5, 0.5625, 0.5, 0.5, 0.5312, 0.9375, 0.5156, 1.0, 0.5, 0.9375, 0.5312, 0.4375, 0.5312, 0.5, 0.5, 0.5, 0.5, 0.4375, 0.5312, 0.875, 0.5312, 0.9375, 0.5, 0.9375, 0.5, 0.875, 0.5312, 0.375, 0.5312, 0.4375, 0.5, 0.4375, 0.5, 0.375, 0.5312, 0.8125, 0.5312, 0.875, 0.5, 0.875, 0.5, 0.8125, 0.5312, 0.3125, 0.5312, 0.375, 0.5, 0.375, 0.5, 0.3125, 0.5312, 0.75, 0.5312, 0.8125, 0.5, 0.8125, 0.5, 0.75, 0.5312, 0.25, 0.5312, 0.3125, 0.5, 0.3125, 0.5, 0.25, 0.5312, 0.6875, 0.5312, 0.75, 0.5, 0.75, 0.5, 0.6875, 0.5, 0.875, 0.5, 0.9375, 0.4687, 0.9375, 0.4687, 0.875, 0.5, 0.375, 0.5, 0.4375, 0.4687, 0.4375, 0.4687, 0.375, 0.5, 0.8125, 0.5, 0.875, 0.4687, 0.875, 0.4687, 0.8125, 0.5, 0.3125, 0.5, 0.375, 0.4687, 0.375, 0.4687, 0.3125, 0.5, 0.75, 0.5, 0.8125, 0.4687, 0.8125, 0.4687, 0.75, 0.5, 0.25, 0.5, 0.3125, 0.4687, 0.3125, 0.4687, 0.25, 0.5, 0.6875, 0.5, 0.75, 0.4687, 0.75, 0.4687, 0.6875, 0.5, 0.1875, 0.5, 0.25, 0.4687, 0.25, 0.4687, 0.1875, 0.5, 0.625, 0.5, 0.6875, 0.4687, 0.6875, 0.4687, 0.625, 0.5, 0.125, 0.5, 0.1875, 0.4687, 0.1875, 0.4687, 0.125, 0.5, 0.5625, 0.5, 0.625, 0.4687, 0.625, 0.4687, 0.5625, 0.5, 0.5, 0.5, 0.5625, 0.4687, 0.5625, 0.4687, 0.5, 0.5, 0.9375, 0.4844, 1.0, 0.4687, 0.9375, 0.5, 0.4375, 0.5, 0.5, 0.4687, 0.5, 0.4687, 0.4375, 0.4687, 0.625, 0.4687, 0.6875, 0.4375, 0.6875, 0.4375, 0.625, 0.4687, 0.125, 0.4687, 0.1875, 0.4375, 0.1875, 0.4375, 0.125, 0.4687, 0.5625, 0.4687, 0.625, 0.4375, 0.625, 0.4375, 0.5625, 0.4687, 0.0625, 0.4687, 0.125, 0.4375, 0.125, 0.4375, 0.0625, 0.4687, 0.5, 0.4687, 0.5625, 0.4375, 0.5625, 0.4375, 0.5, 0.4687, 0.9375, 0.4531, 1.0, 0.4375, 0.9375, 0.4687, 0.4375, 0.4687, 0.5, 0.4375, 0.5, 0.4375, 0.4375, 0.4687, 0.875, 0.4687, 0.9375, 0.4375, 0.9375, 0.4375, 0.875, 0.4687, 0.375, 0.4687, 0.4375, 0.4375, 0.4375, 0.4375, 0.375, 0.4687, 0.8125, 0.4687, 0.875, 0.4375, 0.875, 0.4375, 0.8125, 0.4687, 0.3125, 0.4687, 0.375, 0.4375, 0.375, 0.4375, 0.3125, 0.4687, 0.75, 0.4687, 0.8125, 0.4375, 0.8125, 0.4375, 0.75, 0.4687, 0.25, 0.4687, 0.3125, 0.4375, 0.3125, 0.4375, 0.25, 0.4687, 0.6875, 0.4687, 0.75, 0.4375, 0.75, 0.4375, 0.6875, 0.4687, 0.1875, 0.4687, 0.25, 0.4375, 0.25, 0.4375, 0.1875, 0.4375, 0.375, 0.4375, 0.4375, 0.4062, 0.4375, 0.4062, 0.375, 0.4375, 0.8125, 0.4375, 0.875, 0.4062, 0.875, 0.4062, 0.8125, 0.4375, 0.3125, 0.4375, 0.375, 0.4062, 0.375, 0.4062, 0.3125, 0.4375, 0.75, 0.4375, 0.8125, 0.4062, 0.8125, 0.4062, 0.75, 0.4375, 0.25, 0.4375, 0.3125, 0.4062, 0.3125, 0.4062, 0.25, 0.4375, 0.6875, 0.4375, 0.75, 0.4062, 0.75, 0.4062, 0.6875, 0.4375, 0.1875, 0.4375, 0.25, 0.4062, 0.25, 0.4062, 0.1875, 0.4375, 0.625, 0.4375, 0.6875, 0.4062, 0.6875, 0.4062, 0.625, 0.4375, 0.125, 0.4375, 0.1875, 0.4062, 0.1875, 0.4062, 0.125, 0.4375, 0.5625, 0.4375, 0.625, 0.4062, 0.625, 0.4062, 0.5625, 0.4375, 0.0625, 0.4375, 0.125, 0.4062, 0.125, 0.4062, 0.0625, 0.4375, 0.5, 0.4375, 0.5625, 0.4062, 0.5625, 0.4062, 0.5, 0.4375, 0.9375, 0.4219, 1.0, 0.4062, 0.9375, 0.4375, 0.4375, 0.4375, 0.5, 0.4062, 0.5, 0.4062, 0.4375, 0.4375, 0.875, 0.4375, 0.9375, 0.4062, 0.9375, 0.4062, 0.875, 0.4062, 0.125, 0.4062, 0.1875, 0.375, 0.1875, 0.375, 0.125, 0.4062, 0.5625, 0.4062, 0.625, 0.375, 0.625, 0.375, 0.5625, 0.4062, 0.0625, 0.4062, 0.125, 0.375, 0.125, 0.375, 0.0625, 0.4062, 0.5, 0.4062, 0.5625, 0.375, 0.5625, 0.375, 0.5, 0.4062, 0.9375, 0.3906, 1.0, 0.375, 0.9375, 0.4062, 0.4375, 0.4062, 0.5, 0.375, 0.5, 0.375, 0.4375, 0.4062, 0.875, 0.4062, 0.9375, 0.375, 0.9375, 0.375, 0.875, 0.4062, 0.375, 0.4062, 0.4375, 0.375, 0.4375, 0.375, 0.375, 0.4062, 0.8125, 0.4062, 0.875, 0.375, 0.875, 0.375, 0.8125, 0.4062, 0.3125, 0.4062, 0.375, 0.375, 0.375, 0.375, 0.3125, 0.4062, 0.75, 0.4062, 0.8125, 0.375, 0.8125, 0.375, 0.75, 0.4062, 0.25, 0.4062, 0.3125, 0.375, 0.3125, 0.375, 0.25, 0.4062, 0.6875, 0.4062, 0.75, 0.375, 0.75, 0.375, 0.6875, 0.4062, 0.1875, 0.4062, 0.25, 0.375, 0.25, 0.375, 0.1875, 0.4062, 0.625, 0.4062, 0.6875, 0.375, 0.6875, 0.375, 0.625, 0.375, 0.8125, 0.375, 0.875, 0.3437, 0.875, 0.3437, 0.8125, 0.375, 0.3125, 0.375, 0.375, 0.3437, 0.375, 0.3437, 0.3125, 0.375, 0.75, 0.375, 0.8125, 0.3437, 0.8125, 0.3437, 0.75, 0.375, 0.25, 0.375, 0.3125, 0.3437, 0.3125, 0.3437, 0.25, 0.375, 0.6875, 0.375, 0.75, 0.3437, 0.75, 0.3437, 0.6875, 0.375, 0.1875, 0.375, 0.25, 0.3437, 0.25, 0.3437, 0.1875, 0.375, 0.625, 0.375, 0.6875, 0.3437, 0.6875, 0.3437, 0.625, 0.375, 0.125, 0.375, 0.1875, 0.3437, 0.1875, 0.3437, 0.125, 0.375, 0.5625, 0.375, 0.625, 0.3437, 0.625, 0.3437, 0.5625, 0.375, 0.0625, 0.375, 0.125, 0.3437, 0.125, 0.3437, 0.0625, 0.375, 0.5, 0.375, 0.5625, 0.3437, 0.5625, 0.3437, 0.5, 0.375, 0.9375, 0.3594, 1.0, 0.3437, 0.9375, 0.375, 0.4375, 0.375, 0.5, 0.3437, 0.5, 0.3437, 0.4375, 0.375, 0.875, 0.375, 0.9375, 0.3437, 0.9375, 0.3437, 0.875, 0.375, 0.375, 0.375, 0.4375, 0.3437, 0.4375, 0.3437, 0.375, 0.3437, 0.5625, 0.3437, 0.625, 0.3125, 0.625, 0.3125, 0.5625, 0.3437, 0.0625, 0.3437, 0.125, 0.3125, 0.125, 0.3125, 0.0625, 0.3437, 0.5, 0.3437, 0.5625, 0.3125, 0.5625, 0.3125, 0.5, 0.3437, 0.9375, 0.3281, 1.0, 0.3125, 0.9375, 0.3437, 0.4375, 0.3437, 0.5, 0.3125, 0.5, 0.3125, 0.4375, 0.3437, 0.875, 0.3437, 0.9375, 0.3125, 0.9375, 0.3125, 0.875, 0.3437, 0.375, 0.3437, 0.4375, 0.3125, 0.4375, 0.3125, 0.375, 0.3437, 0.8125, 0.3437, 0.875, 0.3125, 0.875, 0.3125, 0.8125, 0.3437, 0.3125, 0.3437, 0.375, 0.3125, 0.375, 0.3125, 0.3125, 0.3437, 0.75, 0.3437, 0.8125, 0.3125, 0.8125, 0.3125, 0.75, 0.3437, 0.25, 0.3437, 0.3125, 0.3125, 0.3125, 0.3125, 0.25, 0.3437, 0.6875, 0.3437, 0.75, 0.3125, 0.75, 0.3125, 0.6875, 0.3437, 0.1875, 0.3437, 0.25, 0.3125, 0.25, 0.3125, 0.1875, 0.3437, 0.625, 0.3437, 0.6875, 0.3125, 0.6875, 0.3125, 0.625, 0.3437, 0.125, 0.3437, 0.1875, 0.3125, 0.1875, 0.3125, 0.125, 0.3125, 0.3125, 0.3125, 0.375, 0.2812, 0.375, 0.2812, 0.3125, 0.3125, 0.75, 0.3125, 0.8125, 0.2812, 0.8125, 0.2812, 0.75, 0.3125, 0.25, 0.3125, 0.3125, 0.2812, 0.3125, 0.2812, 0.25, 0.3125, 0.6875, 0.3125, 0.75, 0.2812, 0.75, 0.2812, 0.6875, 0.3125, 0.1875, 0.3125, 0.25, 0.2812, 0.25, 0.2812, 0.1875, 0.3125, 0.625, 0.3125, 0.6875, 0.2812, 0.6875, 0.2812, 0.625, 0.3125, 0.125, 0.3125, 0.1875, 0.2812, 0.1875, 0.2812, 0.125, 0.3125, 0.5625, 0.3125, 0.625, 0.2812, 0.625, 0.2812, 0.5625, 0.3125, 0.0625, 0.3125, 0.125, 0.2812, 0.125, 0.2812, 0.0625, 0.3125, 0.5, 0.3125, 0.5625, 0.2812, 0.5625, 0.2812, 0.5, 0.3125, 0.9375, 0.2969, 1.0, 0.2812, 0.9375, 0.3125, 0.4375, 0.3125, 0.5, 0.2812, 0.5, 0.2812, 0.4375, 0.3125, 0.875, 0.3125, 0.9375, 0.2812, 0.9375, 0.2812, 0.875, 0.3125, 0.375, 0.3125, 0.4375, 0.2812, 0.4375, 0.2812, 0.375, 0.3125, 0.8125, 0.3125, 0.875, 0.2812, 0.875, 0.2812, 0.8125, 0.2812, 0.0625, 0.2812, 0.125, 0.25, 0.125, 0.25, 0.0625, 0.2812, 0.5, 0.2812, 0.5625, 0.25, 0.5625, 0.25, 0.5, 0.2812, 0.9375, 0.2656, 1.0, 0.25, 0.9375, 0.2812, 0.4375, 0.2812, 0.5, 0.25, 0.5, 0.25, 0.4375, 0.2812, 0.875, 0.2812, 0.9375, 0.25, 0.9375, 0.25, 0.875, 0.2812, 0.375, 0.2812, 0.4375, 0.25, 0.4375, 0.25, 0.375, 0.2812, 0.8125, 0.2812, 0.875, 0.25, 0.875, 0.25, 0.8125, 0.2812, 0.3125, 0.2812, 0.375, 0.25, 0.375, 0.25, 0.3125, 0.2812, 0.75, 0.2812, 0.8125, 0.25, 0.8125, 0.25, 0.75, 0.2812, 0.25, 0.2812, 0.3125, 0.25, 0.3125, 0.25, 0.25, 0.2812, 0.6875, 0.2812, 0.75, 0.25, 0.75, 0.25, 0.6875, 0.2812, 0.1875, 0.2812, 0.25, 0.25, 0.25, 0.25, 0.1875, 0.2812, 0.625, 0.2812, 0.6875, 0.25, 0.6875, 0.25, 0.625, 0.2812, 0.125, 0.2812, 0.1875, 0.25, 0.1875, 0.25, 0.125, 0.2812, 0.5625, 0.2812, 0.625, 0.25, 0.625, 0.25, 0.5625, 0.25, 0.25, 0.25, 0.3125, 0.2187, 0.3125, 0.2187, 0.25, 0.25, 0.6875, 0.25, 0.75, 0.2187, 0.75, 0.2187, 0.6875, 0.25, 0.1875, 0.25, 0.25, 0.2187, 0.25, 0.2188, 0.1875, 0.25, 0.625, 0.25, 0.6875, 0.2187, 0.6875, 0.2188, 0.625, 0.25, 0.125, 0.25, 0.1875, 0.2188, 0.1875, 0.2188, 0.125, 0.25, 0.5625, 0.25, 0.625, 0.2188, 0.625, 0.2187, 0.5625, 0.25, 0.0625, 0.25, 0.125, 0.2188, 0.125, 0.2188, 0.0625, 0.25, 0.5, 0.25, 0.5625, 0.2187, 0.5625, 0.2187, 0.5, 0.25, 0.9375, 0.2344, 1.0, 0.2188, 0.9375, 0.25, 0.4375, 0.25, 0.5, 0.2187, 0.5, 0.2187, 0.4375, 0.25, 0.875, 0.25, 0.9375, 0.2188, 0.9375, 0.2188, 0.875, 0.25, 0.375, 0.25, 0.4375, 0.2187, 0.4375, 0.2188, 0.375, 0.25, 0.8125, 0.25, 0.875, 0.2188, 0.875, 0.2188, 0.8125, 0.25, 0.3125, 0.25, 0.375, 0.2188, 0.375, 0.2187, 0.3125, 0.25, 0.75, 0.25, 0.8125, 0.2188, 0.8125, 0.2187, 0.75, 0.2188, 0.9375, 0.2031, 1.0, 0.1875, 0.9375, 0.2187, 0.4375, 0.2187, 0.5, 0.1875, 0.5, 0.1875, 0.4375, 0.2188, 0.875, 0.2188, 0.9375, 0.1875, 0.9375, 0.1875, 0.875, 0.2188, 0.375, 0.2187, 0.4375, 0.1875, 0.4375, 0.1875, 0.375, 0.2188, 0.8125, 0.2188, 0.875, 0.1875, 0.875, 0.1875, 0.8125, 0.2187, 0.3125, 0.2188, 0.375, 0.1875, 0.375, 0.1875, 0.3125, 0.2187, 0.75, 0.2188, 0.8125, 0.1875, 0.8125, 0.1875, 0.75, 0.2187, 0.25, 0.2187, 0.3125, 0.1875, 0.3125, 0.1875, 0.25, 0.2187, 0.6875, 0.2187, 0.75, 0.1875, 0.75, 0.1875, 0.6875, 0.2188, 0.1875, 0.2187, 0.25, 0.1875, 0.25, 0.1875, 0.1875, 0.2188, 0.625, 0.2187, 0.6875, 0.1875, 0.6875, 0.1875, 0.625, 0.2188, 0.125, 0.2188, 0.1875, 0.1875, 0.1875, 0.1875, 0.125, 0.2187, 0.5625, 0.2188, 0.625, 0.1875, 0.625, 0.1875, 0.5625, 0.2188, 0.0625, 0.2188, 0.125, 0.1875, 0.125, 0.1875, 0.0625, 0.2187, 0.5, 0.2187, 0.5625, 0.1875, 0.5625, 0.1875, 0.5, 0.1875, 0.6875, 0.1875, 0.75, 0.1563, 0.75, 0.1562, 0.6875, 0.1875, 0.1875, 0.1875, 0.25, 0.1563, 0.25, 0.1563, 0.1875, 0.1875, 0.625, 0.1875, 0.6875, 0.1562, 0.6875, 0.1563, 0.625, 0.1875, 0.125, 0.1875, 0.1875, 0.1563, 0.1875, 0.1563, 0.125, 0.1875, 0.5625, 0.1875, 0.625, 0.1563, 0.625, 0.1562, 0.5625, 0.1875, 0.0625, 0.1875, 0.125, 0.1563, 0.125, 0.1563, 0.0625, 0.1875, 0.5, 0.1875, 0.5625, 0.1562, 0.5625, 0.1562, 0.5, 0.1875, 0.9375, 0.1719, 1.0, 0.1563, 0.9375, 0.1875, 0.4375, 0.1875, 0.5, 0.1562, 0.5, 0.1562, 0.4375, 0.1875, 0.875, 0.1875, 0.9375, 0.1563, 0.9375, 0.1563, 0.875, 0.1875, 0.375, 0.1875, 0.4375, 0.1562, 0.4375, 0.1563, 0.375, 0.1875, 0.8125, 0.1875, 0.875, 0.1563, 0.875, 0.1563, 0.8125, 0.1875, 0.3125, 0.1875, 0.375, 0.1563, 0.375, 0.1562, 0.3125, 0.1875, 0.75, 0.1875, 0.8125, 0.1563, 0.8125, 0.1563, 0.75, 0.1875, 0.25, 0.1875, 0.3125, 0.1562, 0.3125, 0.1563, 0.25, 0.1562, 0.4375, 0.1562, 0.5, 0.125, 0.5, 0.125, 0.4375, 0.1563, 0.875, 0.1563, 0.9375, 0.125, 0.9375, 0.125, 0.875, 0.1563, 0.375, 0.1562, 0.4375, 0.125, 0.4375, 0.125, 0.375, 0.1563, 0.8125, 0.1563, 0.875, 0.125, 0.875, 0.125, 0.8125, 0.1562, 0.3125, 0.1563, 0.375, 0.125, 0.375, 0.125, 0.3125, 0.1563, 0.75, 0.1563, 0.8125, 0.125, 0.8125, 0.125, 0.75, 0.1563, 0.25, 0.1562, 0.3125, 0.125, 0.3125, 0.125, 0.25, 0.1562, 0.6875, 0.1563, 0.75, 0.125, 0.75, 0.125, 0.6875, 0.1563, 0.1875, 0.1563, 0.25, 0.125, 0.25, 0.125, 0.1875, 0.1563, 0.625, 0.1562, 0.6875, 0.125, 0.6875, 0.125, 0.625, 0.1563, 0.125, 0.1563, 0.1875, 0.125, 0.1875, 0.125, 0.125, 0.1562, 0.5625, 0.1563, 0.625, 0.125, 0.625, 0.125, 0.5625, 0.1563, 0.0625, 0.1563, 0.125, 0.125, 0.125, 0.125, 0.0625, 0.1562, 0.5, 0.1562, 0.5625, 0.125, 0.5625, 0.125, 0.5, 0.1563, 0.9375, 0.1406, 1.0, 0.125, 0.9375, 0.125, 0.1875, 0.125, 0.25, 0.09375, 0.25, 0.09375, 0.1875, 0.125, 0.625, 0.125, 0.6875, 0.09375, 0.6875, 0.09375, 0.625, 0.125, 0.125, 0.125, 0.1875, 0.09375, 0.1875, 0.09375, 0.125, 0.125, 0.5625, 0.125, 0.625, 0.09375, 0.625, 0.09375, 0.5625, 0.125, 0.0625, 0.125, 0.125, 0.09375, 0.125, 0.09375, 0.0625, 0.125, 0.5, 0.125, 0.5625, 0.09375, 0.5625, 0.09375, 0.5, 0.125, 0.9375, 0.1094, 1.0, 0.09375, 0.9375, 0.125, 0.4375, 0.125, 0.5, 0.09375, 0.5, 0.09375, 0.4375, 0.125, 0.875, 0.125, 0.9375, 0.09375, 0.9375, 0.09375, 0.875, 0.125, 0.375, 0.125, 0.4375, 0.09375, 0.4375, 0.09375, 0.375, 0.125, 0.8125, 0.125, 0.875, 0.09375, 0.875, 0.09375, 0.8125, 0.125, 0.3125, 0.125, 0.375, 0.09375, 0.375, 0.09375, 0.3125, 0.125, 0.75, 0.125, 0.8125, 0.09375, 0.8125, 0.09375, 0.75, 0.125, 0.25, 0.125, 0.3125, 0.09375, 0.3125, 0.09375, 0.25, 0.125, 0.6875, 0.125, 0.75, 0.09375, 0.75, 0.09375, 0.6875, 0.09375, 0.875, 0.09375, 0.9375, 0.0625, 0.9375, 0.0625, 0.875, 0.09375, 0.375, 0.09375, 0.4375, 0.0625, 0.4375, 0.0625, 0.375, 0.09375, 0.8125, 0.09375, 0.875, 0.0625, 0.875, 0.0625, 0.8125, 0.09375, 0.3125, 0.09375, 0.375, 0.0625, 0.375, 0.0625, 0.3125, 0.09375, 0.75, 0.09375, 0.8125, 0.0625, 0.8125, 0.0625, 0.75, 0.09375, 0.25, 0.09375, 0.3125, 0.0625, 0.3125, 0.0625, 0.25, 0.09375, 0.6875, 0.09375, 0.75, 0.0625, 0.75, 0.0625, 0.6875, 0.09375, 0.1875, 0.09375, 0.25, 0.0625, 0.25, 0.0625, 0.1875, 0.09375, 0.625, 0.09375, 0.6875, 0.0625, 0.6875, 0.0625, 0.625, 0.09375, 0.5625, 0.09375, 0.625, 0.0625, 0.625, 0.0625, 0.5625, 0.09375, 0.5, 0.09375, 0.5625, 0.0625, 0.5625, 0.0625, 0.5, 0.09375, 0.9375, 0.07813, 1.0, 0.0625, 0.9375, 0.09375, 0.4375, 0.09375, 0.5, 0.0625, 0.5, 0.0625, 0.4375, 0.0625, 0.625, 0.0625, 0.6875, 0.03125, 0.6875, 0.03125, 0.625, 0.0625, 0.5625, 0.0625, 0.625, 0.03125, 0.625, 0.03125, 0.5625, 0.0625, 0.5, 0.0625, 0.5625, 0.03125, 0.5625, 0.03125, 0.5, 0.0625, 0.9375, 0.04688, 1.0, 0.03125, 0.9375, 0.0625, 0.875, 0.0625, 0.9375, 0.03125, 0.9375, 0.03125, 0.875, 0.0625, 0.8125, 0.0625, 0.875, 0.03125, 0.875, 0.03125, 0.8125, 0.0625, 0.75, 0.0625, 0.8125, 0.03125, 0.8125, 0.03125, 0.75, 0.0625, 0.6875, 0.0625, 0.75, 0.03125, 0.75, 0.03125, 0.6875, 0.03125, 0.8125, 0.03125, 0.875, 8.941e-08, 0.875, 5.96e-08, 0.8125, 0.03125, 0.75, 0.03125, 0.8125, 5.96e-08, 0.8125, 0.0, 0.75, 0.03125, 0.6875, 0.03125, 0.75, 0.0, 0.75, 0.0, 0.6875, 0.03125, 0.625, 0.03125, 0.6875, 0.0, 0.6875, 5.96e-08, 0.625, 0.03125, 0.9375, 0.01563, 1.0, 2.384e-07, 0.9375, 0.03125, 0.875, 0.03125, 0.9375, 2.384e-07, 0.9375, 8.941e-08, 0.875, 1.0, 0.9375, 0.9844, 1.0, 0.9688, 0.9375, 1.0, 0.875, 1.0, 0.9375, 0.9688, 0.9375, 0.9688, 0.875, 1.0, 0.8125, 1.0, 0.875, 0.9688, 0.875, 0.9688, 0.8125, 1.0, 0.75, 1.0, 0.8125, 0.9688, 0.8125, 0.9688, 0.75, 1.0, 0.6875, 1.0, 0.75, 0.9688, 0.75, 0.9688, 0.6875, 1.0, 0.625, 1.0, 0.6875, 0.9688, 0.6875, 0.9688, 0.625, 0.9688, 0.75, 0.9688, 0.8125, 0.9375, 0.8125, 0.9375, 0.75, 0.9688, 0.6875, 0.9688, 0.75, 0.9375, 0.75, 0.9375, 0.6875, 0.9688, 0.625, 0.9688, 0.6875, 0.9375, 0.6875, 0.9375, 0.625, 0.9688, 0.9375, 0.9531, 1.0, 0.9375, 0.9375, 0.9688, 0.875, 0.9688, 0.9375, 0.9375, 0.9375, 0.9375, 0.875, 0.9688, 0.8125, 0.9688, 0.875, 0.9375, 0.875, 0.9375, 0.8125, 0.9375, 0.9375, 0.9219, 1.0, 0.9063, 0.9375, 0.9375, 0.875, 0.9375, 0.9375, 0.9063, 0.9375, 0.9063, 0.875, 0.9375, 0.8125, 0.9375, 0.875, 0.9063, 0.875, 0.9062, 0.8125, 0.9375, 0.75, 0.9375, 0.8125, 0.9062, 0.8125, 0.9062, 0.75, 0.9375, 0.6875, 0.9375, 0.75, 0.9062, 0.75, 0.9062, 0.6875, 0.9375, 0.625, 0.9375, 0.6875, 0.9062, 0.6875, 0.9062, 0.625, 0.9062, 0.75, 0.9062, 0.8125, 0.875, 0.8125, 0.875, 0.75, 0.9062, 0.6875, 0.9062, 0.75, 0.875, 0.75, 0.875, 0.6875, 0.9062, 0.625, 0.9062, 0.6875, 0.875, 0.6875, 0.875, 0.625, 0.9063, 0.9375, 0.8906, 1.0, 0.875, 0.9375, 0.9063, 0.875, 0.9063, 0.9375, 0.875, 0.9375, 0.875, 0.875, 0.9062, 0.8125, 0.9063, 0.875, 0.875, 0.875, 0.875, 0.8125, 0.875, 0.9375, 0.8594, 1.0, 0.8438, 0.9375, 0.875, 0.875, 0.875, 0.9375, 0.8438, 0.9375, 0.8438, 0.875, 0.875, 0.8125, 0.875, 0.875, 0.8438, 0.875, 0.8438, 0.8125, 0.875, 0.75, 0.875, 0.8125, 0.8438, 0.8125, 0.8438, 0.75, 0.875, 0.6875, 0.875, 0.75, 0.8438, 0.75, 0.8438, 0.6875, 0.8438, 0.6875, 0.8438, 0.75, 0.8125, 0.75, 0.8125, 0.6875, 0.8438, 0.9375, 0.8281, 1.0, 0.8125, 0.9375, 0.8438, 0.875, 0.8438, 0.9375, 0.8125, 0.9375, 0.8125, 0.875, 0.8438, 0.8125, 0.8438, 0.875, 0.8125, 0.875, 0.8125, 0.8125, 0.8438, 0.75, 0.8438, 0.8125, 0.8125, 0.8125, 0.8125, 0.75, 0.8125, 0.9375, 0.7969, 1.0, 0.7812, 0.9375, 0.8125, 0.875, 0.8125, 0.9375, 0.7812, 0.9375, 0.7812, 0.875, 0.8125, 0.8125, 0.8125, 0.875, 0.7812, 0.875, 0.7812, 0.8125, 0.8125, 0.75, 0.8125, 0.8125, 0.7812, 0.8125, 0.7812, 0.75, 0.8125, 0.6875, 0.8125, 0.75, 0.7812, 0.75, 0.7812, 0.6875, 0.7812, 0.6875, 0.7812, 0.75, 0.75, 0.75, 0.75, 0.6875, 0.7812, 0.9375, 0.7656, 1.0, 0.75, 0.9375, 0.7812, 0.875, 0.7812, 0.9375, 0.75, 0.9375, 0.75, 0.875, 0.7812, 0.8125, 0.7812, 0.875, 0.75, 0.875, 0.75, 0.8125, 0.7812, 0.75, 0.7812, 0.8125, 0.75, 0.8125, 0.75, 0.75])
me_002.materials.append(mat_eye_color)
me_002.use_remesh_fix_poles = True
me_002.use_remesh_preserve_attributes = False
me_002.use_mirror_vertex_groups = False
me_002.update()

# ---- objects
ob_x = bpy.data.objects.new('モルモット', me_cube)
ob_light = bpy.data.objects.new('Light', light_light)
ob_camera = bpy.data.objects.new('Camera', cam_camera)
ob_x_1 = bpy.data.objects.new('モルモット下絵①', None)
ob_x_2 = bpy.data.objects.new('モルモット下絵②', None)
ob_x_3 = bpy.data.objects.new('左目', me_001)
ob_x_4 = bpy.data.objects.new('右目', me_002)

# ---- transforms, parenting, visibility, modifiers, constraints
ob_x.location = (0.0, 1.211, -0.9245)
ob_x.rotation_euler = (-0.008727, 0.0, 0.0)
ob_x.scale = (1.0, 1.22, 0.73)
ob_x.lock_rotations_4d = False
ob_x.empty_display_type = 'ARROWS'
ob_x.lineart.crease_threshold = 0.0
_m = ob_x.modifiers.new('ミラー', 'MIRROR')
ob_light.location = (4.076, 1.005, 5.904)
ob_light.rotation_euler = (0.6503, 0.05522, 1.866)
ob_light.lock_rotations_4d = False
ob_light.empty_display_type = 'ARROWS'
ob_light.color = (0.0, 0.0, 0.0, 0.0)
ob_light.lineart.crease_threshold = 0.0
ob_camera.location = (7.359, -6.926, 4.958)
ob_camera.rotation_euler = (1.109, 0.0, 0.8149)
ob_camera.lock_rotations_4d = False
ob_camera.empty_display_type = 'ARROWS'
ob_camera.color = (0.0, 0.0, 0.0, 0.0)
ob_camera.display_type = 'WIRE'
ob_camera.lineart.crease_threshold = 0.0
ob_x_1.location = (0.9215, 0.0, 0.0)
ob_x_1.rotation_euler = (1.571, 0.0, 1.571)
ob_x_1.empty_display_type = 'IMAGE'
ob_x_1.empty_display_size = 5.0
ob_x_1.use_empty_image_alpha = True
ob_x_1.color = (1.0, 1.0, 1.0, 0.3)
ob_x_1.lineart.crease_threshold = 0.0
ob_x_2.location = (1.349, -0.08382, 0.0)
ob_x_2.rotation_euler = (1.571, 0.0, 0.0)
ob_x_2.empty_display_type = 'IMAGE'
ob_x_2.empty_display_size = 5.0
ob_x_2.use_empty_image_alpha = True
ob_x_2.color = (1.0, 1.0, 1.0, 0.3)
ob_x_2.lineart.crease_threshold = 0.0
ob_x_3.parent = ob_x
ob_x_3.matrix_parent_inverse = Matrix(((1.0, -0.0, 0.0, 0.0), (-0.0, 0.8196, -0.007153, -0.999), (0.0, 0.01195, 1.37, 1.252), (-0.0, 0.0, -0.0, 1.0)))
ob_x_3.location = (0.252, 0.07715, -0.6229)
ob_x_3.scale = (0.1173, 0.1615, 0.1532)
ob_x_3.lineart.crease_threshold = 0.0
ob_x_4.parent = ob_x
ob_x_4.matrix_parent_inverse = Matrix(((1.0, -0.0, 0.0, 0.0), (-0.0, 0.8196, -0.007153, -0.999), (0.0, 0.01195, 1.37, 1.252), (-0.0, 0.0, -0.0, 1.0)))
ob_x_4.location = (-0.2289, 0.07715, -0.6132)
ob_x_4.scale = (0.1173, 0.1615, 0.1532)
ob_x_4.lineart.crease_threshold = 0.0

# ---- collection membership
col_collection.objects.link(ob_x)
col_collection.objects.link(ob_light)
col_collection.objects.link(ob_camera)
col_collection.objects.link(ob_x_1)
col_collection.objects.link(ob_x_2)
col_collection.objects.link(ob_x_3)
col_collection.objects.link(ob_x_4)

# ---- scene / render settings (as saved in the file)
scene.camera = ob_camera
scene.frame_start = 1; scene.frame_end = 250; scene.frame_set(1)
scene.render.engine = 'BLENDER_EEVEE_NEXT'
scene.cycles.use_denoising = False
scene.cycles.samples = 128
scene.cycles.sampling_pattern = 'TABULATED_SOBOL'
scene.cycles.use_adaptive_sampling = False
scene.cycles.use_light_tree = False
scene.view_settings.view_transform = 'Filmic'
bpy.context.view_layer.update()

